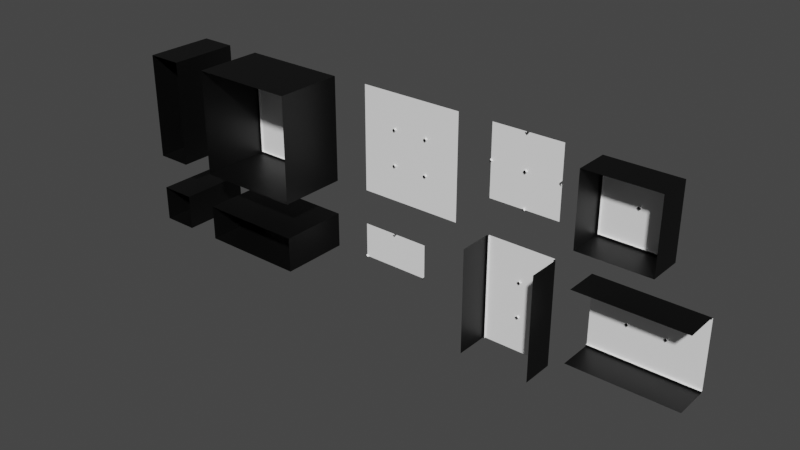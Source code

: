 # Source: Basic_Ground_Tiles.blend  (saved by Blender 2.92.15; exported with 4.5.12 LTS)
import bpy
from mathutils import Matrix  # noqa: F401  (used for matrix-valued properties, if any)

bpy.ops.wm.read_factory_settings(use_empty=True)
scene = bpy.context.scene
scene.name = 'Scene'

# ---- materials (node trees are filled in below, after node groups)
mat_cliff_001 = bpy.data.materials.new('Cliff.001')
mat_cliff_001.use_transparent_shadow = False
mat_terrain = bpy.data.materials.new('Terrain')
mat_terrain.use_transparent_shadow = False
mat_cliff = bpy.data.materials.new('Cliff')
mat_cliff.use_transparent_shadow = False
mat_cliff_005 = bpy.data.materials.new('Cliff.005')
mat_cliff_005.use_transparent_shadow = False
mat_terrain_005 = bpy.data.materials.new('Terrain.005')
mat_terrain_005.use_transparent_shadow = False

# ---- material node trees
mat_cliff_001.use_nodes = True; mat_cliff_001.node_tree.nodes.clear()
_N = mat_cliff_001.node_tree.nodes; _L = mat_cliff_001.node_tree.links
n0 = _N.new('ShaderNodeBsdfPrincipled'); n0.name = 'Principled BSDF'; n0.location = (10, 300)
n0.distribution = 'GGX'
n0.subsurface_method = 'BURLEY'
n0.inputs[0].default_value = (0.0, 0.0, 0.0, 1.0)
n0.inputs[3].default_value = 1.45
n0.inputs[27].default_value = (0.0, 0.0, 0.0, 1.0)
n0.inputs[28].default_value = 1.0
n1 = _N.new('ShaderNodeOutputMaterial'); n1.name = 'Material Output'; n1.location = (300, 300)
_L.new(n0.outputs[0], n1.inputs[0])
n1.is_active_output = True
mat_terrain.use_nodes = True; mat_terrain.node_tree.nodes.clear()
_N = mat_terrain.node_tree.nodes; _L = mat_terrain.node_tree.links
n0 = _N.new('ShaderNodeBsdfPrincipled'); n0.name = 'Principled BSDF'; n0.location = (10, 300)
n0.distribution = 'GGX'
n0.subsurface_method = 'BURLEY'
n0.inputs[0].default_value = (1.0, 1.0, 1.0, 1.0)
n0.inputs[3].default_value = 1.45
n0.inputs[27].default_value = (0.0, 0.0, 0.0, 1.0)
n0.inputs[28].default_value = 1.0
n1 = _N.new('ShaderNodeOutputMaterial'); n1.name = 'Material Output'; n1.location = (300, 300)
_L.new(n0.outputs[0], n1.inputs[0])
n1.is_active_output = True
mat_cliff.use_nodes = True; mat_cliff.node_tree.nodes.clear()
_N = mat_cliff.node_tree.nodes; _L = mat_cliff.node_tree.links
n0 = _N.new('ShaderNodeBsdfPrincipled'); n0.name = 'Principled BSDF'; n0.location = (10, 300)
n0.distribution = 'GGX'
n0.subsurface_method = 'BURLEY'
n0.inputs[0].default_value = (0.0, 0.0, 0.0, 1.0)
n0.inputs[3].default_value = 1.45
n0.inputs[27].default_value = (0.0, 0.0, 0.0, 1.0)
n0.inputs[28].default_value = 1.0
n1 = _N.new('ShaderNodeOutputMaterial'); n1.name = 'Material Output'; n1.location = (300, 300)
_L.new(n0.outputs[0], n1.inputs[0])
n1.is_active_output = True
mat_cliff_005.use_nodes = True; mat_cliff_005.node_tree.nodes.clear()
_N = mat_cliff_005.node_tree.nodes; _L = mat_cliff_005.node_tree.links
n0 = _N.new('ShaderNodeBsdfPrincipled'); n0.name = 'Principled BSDF'; n0.location = (10, 300)
n0.distribution = 'GGX'
n0.subsurface_method = 'BURLEY'
n0.inputs[0].default_value = (0.0, 0.0, 0.0, 1.0)
n0.inputs[3].default_value = 1.45
n0.inputs[27].default_value = (0.0, 0.0, 0.0, 1.0)
n0.inputs[28].default_value = 1.0
n1 = _N.new('ShaderNodeOutputMaterial'); n1.name = 'Material Output'; n1.location = (300, 300)
_L.new(n0.outputs[0], n1.inputs[0])
n1.is_active_output = True
mat_terrain_005.use_nodes = True; mat_terrain_005.node_tree.nodes.clear()
_N = mat_terrain_005.node_tree.nodes; _L = mat_terrain_005.node_tree.links
n0 = _N.new('ShaderNodeBsdfPrincipled'); n0.name = 'Principled BSDF'; n0.location = (10, 300)
n0.distribution = 'GGX'
n0.subsurface_method = 'BURLEY'
n0.inputs[0].default_value = (1.0, 1.0, 1.0, 1.0)
n0.inputs[3].default_value = 1.45
n0.inputs[27].default_value = (0.0, 0.0, 0.0, 1.0)
n0.inputs[28].default_value = 1.0
n1 = _N.new('ShaderNodeOutputMaterial'); n1.name = 'Material Output'; n1.location = (300, 300)
_L.new(n0.outputs[0], n1.inputs[0])
n1.is_active_output = True

# ---- world
world_world = bpy.data.worlds.new('World'); scene.world = world_world
world_world.use_nodes = True; world_world.node_tree.nodes.clear()
_N = world_world.node_tree.nodes; _L = world_world.node_tree.links
n0 = _N.new('ShaderNodeOutputWorld'); n0.name = 'World Output'; n0.location = (300, 300)
n1 = _N.new('ShaderNodeBackground'); n1.name = 'Background'; n1.location = (10, 300)
n1.inputs[0].default_value = (0.05088, 0.05088, 0.05088, 1.0)
_L.new(n1.outputs[0], n0.inputs[0])
n0.is_active_output = True
world_world.color = (0.05088, 0.05088, 0.05088)
world_world.use_sun_shadow = False
world_world.sun_shadow_jitter_overblur = 0.0

# ---- meshes
me_cube_041 = bpy.data.meshes.new('Cube.041')
me_cube_041.from_pydata([(-0.5, 0.5, -0.5), (0.5, 0.5, 0.5), (0.5, 0.5, -0.5), (-0.5, 0.5, 0.45), (0.5, 0.5, 0.45), (-0.45, 0.5, -0.5), (-0.45, 0.5, 0.5), (-0.45, 0.5, 0.45), (-0.5, 0.45, 0.5), (-0.5, 0.45, 0.45), (-0.45, 0.45, 0.5)], [], [(6, 7, 3), (9, 8, 10), (5, 0, 3, 7), (6, 3, 9, 10), (2, 5, 7, 4), (4, 7, 6, 1)])
me_cube_041.polygons.foreach_set('material_index', [1, 0, 1, 1, 1, 1])
_uv = me_cube_041.uv_layers.new(name='UVMap')
_uv.uv.foreach_set('vector', [0.8625, 0.75, 0.8625, 0.7375, 0.875, 0.7375, 0.6125, 0.0125, 0.6125, 0.0, 0.6125, 0.9875, 0.8625, 0.5, 0.875, 0.5, 0.875, 0.7375, 0.8625, 0.7375, 0.625, 0.9875, 0.625, 0.0125, 0.6125, 0.0125, 0.6125, 0.9875, 0.625, 0.5, 0.8625, 0.5, 0.8625, 0.7375, 0.625, 0.7375, 0.625, 0.7375, 0.8625, 0.7375, 0.8625, 0.75, 0.625, 0.75])
me_cube_041.materials.append(mat_cliff_001)
me_cube_041.materials.append(mat_terrain)
me_cube_041.use_remesh_fix_poles = True
me_cube_041.use_remesh_preserve_attributes = False
me_cube_041.use_mirror_vertex_groups = False
me_cube_041.update()
me_cube_042 = bpy.data.meshes.new('Cube.042')
me_cube_042.from_pydata([(-0.5, 0.5, 0.5), (0.5, 0.5, -0.5), (-0.5, 0.5, -0.5), (0.45, 0.5, 0.5), (0.45, 0.5, -0.5), (-0.5, 0.5, 0.45), (0.5, 0.5, 0.45), (0.45, 0.5, 0.45), (0.5, 0.45, 0.5), (0.45, 0.45, 0.5), (0.5, 0.45, 0.45)], [], [(6, 7, 3), (9, 8, 10), (5, 0, 3, 7), (6, 3, 9, 10), (2, 5, 7, 4), (4, 7, 6, 1)])
me_cube_042.polygons.foreach_set('material_index', [1, 0, 1, 1, 1, 1])
_uv = me_cube_042.uv_layers.new(name='UVMap')
_uv.uv.foreach_set('vector', [0.8625, 0.75, 0.8625, 0.7375, 0.875, 0.7375, 0.6125, 0.0125, 0.6125, 0.0, 0.6125, 0.9875, 0.8625, 0.5, 0.875, 0.5, 0.875, 0.7375, 0.8625, 0.7375, 0.625, 0.9875, 0.625, 0.0125, 0.6125, 0.0125, 0.6125, 0.9875, 0.625, 0.5, 0.8625, 0.5, 0.8625, 0.7375, 0.625, 0.7375, 0.625, 0.7375, 0.8625, 0.7375, 0.8625, 0.75, 0.625, 0.75])
me_cube_042.materials.append(mat_cliff_001)
me_cube_042.materials.append(mat_terrain)
me_cube_042.use_remesh_fix_poles = True
me_cube_042.use_remesh_preserve_attributes = False
me_cube_042.use_mirror_vertex_groups = False
me_cube_042.update()
me_cube_043 = bpy.data.meshes.new('Cube.043')
me_cube_043.from_pydata([(0.5, 0.5, 0.5), (-0.5, 0.5, -0.5), (-0.5, 0.5, 0.5), (0.5, 0.5, -0.45), (-0.5, 0.5, -0.45), (0.45, 0.5, 0.5), (0.45, 0.5, -0.5), (0.45, 0.5, -0.45), (0.5, 0.45, -0.5), (0.5, 0.45, -0.45), (0.45, 0.45, -0.5)], [], [(6, 7, 3), (9, 8, 10), (5, 0, 3, 7), (6, 3, 9, 10), (2, 5, 7, 4), (4, 7, 6, 1)])
me_cube_043.polygons.foreach_set('material_index', [1, 0, 1, 1, 1, 1])
_uv = me_cube_043.uv_layers.new(name='UVMap')
_uv.uv.foreach_set('vector', [0.8625, 0.75, 0.8625, 0.7375, 0.875, 0.7375, 0.6125, 0.0125, 0.6125, 0.0, 0.6125, 0.9875, 0.8625, 0.5, 0.875, 0.5, 0.875, 0.7375, 0.8625, 0.7375, 0.625, 0.9875, 0.625, 0.0125, 0.6125, 0.0125, 0.6125, 0.9875, 0.625, 0.5, 0.8625, 0.5, 0.8625, 0.7375, 0.625, 0.7375, 0.625, 0.7375, 0.8625, 0.7375, 0.8625, 0.75, 0.625, 0.75])
me_cube_043.materials.append(mat_cliff_001)
me_cube_043.materials.append(mat_terrain)
me_cube_043.use_remesh_fix_poles = True
me_cube_043.use_remesh_preserve_attributes = False
me_cube_043.use_mirror_vertex_groups = False
me_cube_043.update()
me_cube_044 = bpy.data.meshes.new('Cube.044')
me_cube_044.from_pydata([(0.5, 0.5, -0.5), (-0.5, 0.5, 0.5), (0.5, 0.5, 0.5), (-0.45, 0.5, -0.5), (-0.45, 0.5, 0.5), (0.5, 0.5, -0.45), (-0.5, 0.5, -0.45), (-0.45, 0.5, -0.45), (-0.5, 0.45, -0.5), (-0.45, 0.45, -0.5), (-0.5, 0.45, -0.45)], [], [(6, 7, 3), (9, 8, 10), (5, 0, 3, 7), (6, 3, 9, 10), (2, 5, 7, 4), (4, 7, 6, 1)])
me_cube_044.polygons.foreach_set('material_index', [1, 0, 1, 1, 1, 1])
_uv = me_cube_044.uv_layers.new(name='UVMap')
_uv.uv.foreach_set('vector', [0.8625, 0.75, 0.8625, 0.7375, 0.875, 0.7375, 0.6125, 0.0125, 0.6125, 0.0, 0.6125, 0.9875, 0.8625, 0.5, 0.875, 0.5, 0.875, 0.7375, 0.8625, 0.7375, 0.625, 0.9875, 0.625, 0.0125, 0.6125, 0.0125, 0.6125, 0.9875, 0.625, 0.5, 0.8625, 0.5, 0.8625, 0.7375, 0.625, 0.7375, 0.625, 0.7375, 0.8625, 0.7375, 0.8625, 0.75, 0.625, 0.75])
me_cube_044.materials.append(mat_cliff_001)
me_cube_044.materials.append(mat_terrain)
me_cube_044.use_remesh_fix_poles = True
me_cube_044.use_remesh_preserve_attributes = False
me_cube_044.use_mirror_vertex_groups = False
me_cube_044.update()
me_cube_045 = bpy.data.meshes.new('Cube.045')
me_cube_045.from_pydata([(-0.5, 0.5, -0.5), (0.5, 0.5, -0.5), (0.45, 0.5, -0.5), (0.45, 0.5, 0.5), (-0.5, 0.5, 0.45), (0.5, 0.5, 0.45), (0.45, 0.5, 0.45), (-0.5, 0.45, 0.5), (0.5, 0.45, 0.5), (0.45, 0.45, 0.5), (0.5, 0.45, 0.45), (-0.5, 0.45, 0.45), (-0.4525, 0.5, -0.5), (-0.4525, 0.5, 0.5), (-0.4525, 0.5, 0.45), (-0.4525, 0.45, 0.5)], [], [(14, 13, 3, 6), (12, 14, 6, 2), (2, 6, 5, 1), (0, 4, 14, 12), (8, 10, 9), (9, 10, 5, 3), (6, 3, 5), (14, 4, 13), (11, 7, 15), (11, 15, 13, 4)])
me_cube_045.polygons.foreach_set('material_index', [1, 1, 1, 1, 0, 1, 1, 1, 0, 1])
_uv = me_cube_045.uv_layers.new(name='UVMap')
_uv.uv.foreach_set('vector', [0.6125, 0.2619, 0.625, 0.2619, 0.625, 0.4875, 0.6125, 0.4875, 0.375, 0.2619, 0.6125, 0.2619, 0.6125, 0.4875, 0.375, 0.4875, 0.375, 0.4875, 0.6125, 0.4875, 0.6125, 0.5, 0.375, 0.5, 0.375, 0.25, 0.6125, 0.25, 0.6125, 0.2619, 0.375, 0.2619, 0.625, 0.5125, 0.6125, 0.5125, 0.6375, 0.5125, 0.6375, 0.5125, 0.6125, 0.5125, 0.6125, 0.5, 0.6375, 0.5, 0.6125, 0.4875, 0.6375, 0.5, 0.6125, 0.5, 0.6125, 0.2619, 0.6125, 0.25, 0.625, 0.2619, 0.6125, 0.2375, 0.875, 0.5125, 0.8631, 0.5125, 0.6125, 0.2375, 0.8631, 0.5125, 0.8631, 0.5, 0.6125, 0.25])
me_cube_045.materials.append(mat_cliff_001)
me_cube_045.materials.append(mat_terrain)
me_cube_045.use_remesh_fix_poles = True
me_cube_045.use_remesh_preserve_attributes = False
me_cube_045.use_mirror_vertex_groups = False
me_cube_045.update()
me_cube_046 = bpy.data.meshes.new('Cube.046')
me_cube_046.from_pydata([(-0.5, 0.5, -0.5), (0.45, 0.5, -0.5), (0.45, 0.5, 0.5), (-0.5, 0.5, 0.45), (0.5, 0.5, 0.45), (0.45, 0.5, 0.45), (-0.5, 0.45, 0.5), (0.5, 0.45, -0.5), (0.5, 0.45, 0.5), (0.45, 0.45, 0.5), (0.45, 0.45, -0.5), (0.5, 0.45, 0.45), (-0.5, 0.45, 0.45), (-0.4525, 0.5, -0.5), (-0.4525, 0.5, 0.5), (-0.4525, 0.5, 0.45), (-0.4525, 0.45, 0.5), (-0.5, 0.5, -0.4525), (0.5, 0.5, -0.4525), (0.45, 0.5, -0.4525), (0.5, 0.45, -0.4525), (-0.4525, 0.5, -0.4525)], [], [(16, 14, 3, 12), (1, 18, 20, 10), (15, 14, 2, 5), (21, 15, 5, 19), (19, 5, 4, 18), (1, 19, 18), (14, 15, 3), (11, 9, 8), (10, 20, 7), (17, 3, 15, 21), (12, 6, 16), (0, 17, 21, 13), (4, 2, 9, 11), (4, 5, 2), (13, 21, 19, 1)])
me_cube_046.polygons.foreach_set('material_index', [1, 1, 1, 1, 1, 1, 1, 0, 0, 1, 0, 1, 1, 1, 1])
_uv = me_cube_046.uv_layers.new(name='UVMap')
_uv.uv.foreach_set('vector', [0.8631, 0.5125, 0.8631, 0.5, 0.6125, 0.25, 0.6125, 0.2375, 0.3625, 0.5, 0.3869, 0.5, 0.3869, 0.5125, 0.3625, 0.5125, 0.6125, 0.2619, 0.625, 0.2619, 0.625, 0.4875, 0.6125, 0.4875, 0.3869, 0.2619, 0.6125, 0.2619, 0.6125, 0.4875, 0.3869, 0.4875, 0.3869, 0.4875, 0.6125, 0.4875, 0.6125, 0.5, 0.3869, 0.5, 0.375, 0.4875, 0.3869, 0.4875, 0.3869, 0.5, 0.625, 0.2619, 0.6125, 0.2619, 0.6125, 0.25, 0.6125, 0.5125, 0.6375, 0.5125, 0.625, 0.5125, 0.3625, 0.5125, 0.3869, 0.5125, 0.375, 0.5125, 0.3869, 0.25, 0.6125, 0.25, 0.6125, 0.2619, 0.3869, 0.2619, 0.6125, 0.2375, 0.625, 0.2375, 0.8631, 0.5125, 0.375, 0.25, 0.3869, 0.25, 0.3869, 0.2619, 0.375, 0.2619, 0.6125, 0.5, 0.6375, 0.5, 0.6375, 0.5125, 0.6125, 0.5125, 0.6125, 0.5, 0.6125, 0.4875, 0.625, 0.4875, 0.375, 0.2619, 0.3869, 0.2619, 0.3869, 0.4875, 0.375, 0.4875])
me_cube_046.materials.append(mat_cliff_001)
me_cube_046.materials.append(mat_terrain)
me_cube_046.use_remesh_fix_poles = True
me_cube_046.use_remesh_preserve_attributes = False
me_cube_046.use_mirror_vertex_groups = False
me_cube_046.update()
me_cube_047 = bpy.data.meshes.new('Cube.047')
me_cube_047.from_pydata([(-0.5, 0.5, 0.5), (-0.5, 0.5, -0.5), (-0.5, 0.5, -0.45), (0.5, 0.5, -0.45), (0.45, 0.5, 0.5), (0.45, 0.5, -0.5), (0.45, 0.5, -0.45), (0.5, 0.45, 0.5), (0.5, 0.45, -0.5), (0.5, 0.45, -0.45), (0.45, 0.45, -0.5), (0.45, 0.45, 0.5), (-0.5, 0.5, 0.4525), (0.5, 0.5, 0.4525), (0.45, 0.5, 0.4525), (0.5, 0.45, 0.4525)], [], [(14, 13, 3, 6), (12, 14, 6, 2), (2, 6, 5, 1), (0, 4, 14, 12), (8, 10, 9), (9, 10, 5, 3), (6, 3, 5), (14, 4, 13), (11, 7, 15), (11, 15, 13, 4)])
me_cube_047.polygons.foreach_set('material_index', [1, 1, 1, 1, 0, 1, 1, 1, 0, 1])
_uv = me_cube_047.uv_layers.new(name='UVMap')
_uv.uv.foreach_set('vector', [0.6125, 0.2619, 0.625, 0.2619, 0.625, 0.4875, 0.6125, 0.4875, 0.375, 0.2619, 0.6125, 0.2619, 0.6125, 0.4875, 0.375, 0.4875, 0.375, 0.4875, 0.6125, 0.4875, 0.6125, 0.5, 0.375, 0.5, 0.375, 0.25, 0.6125, 0.25, 0.6125, 0.2619, 0.375, 0.2619, 0.625, 0.5125, 0.6125, 0.5125, 0.6375, 0.5125, 0.6375, 0.5125, 0.6125, 0.5125, 0.6125, 0.5, 0.6375, 0.5, 0.6125, 0.4875, 0.6375, 0.5, 0.6125, 0.5, 0.6125, 0.2619, 0.6125, 0.25, 0.625, 0.2619, 0.6125, 0.2375, 0.875, 0.5125, 0.8631, 0.5125, 0.6125, 0.2375, 0.8631, 0.5125, 0.8631, 0.5, 0.6125, 0.25])
me_cube_047.materials.append(mat_cliff_001)
me_cube_047.materials.append(mat_terrain)
me_cube_047.use_remesh_fix_poles = True
me_cube_047.use_remesh_preserve_attributes = False
me_cube_047.use_mirror_vertex_groups = False
me_cube_047.update()
me_cube_048 = bpy.data.meshes.new('Cube.048')
me_cube_048.from_pydata([(0.5, 0.5, 0.5), (-0.5, 0.5, 0.5), (-0.45, 0.5, 0.5), (-0.45, 0.5, -0.5), (0.5, 0.5, -0.45), (-0.5, 0.5, -0.45), (-0.45, 0.5, -0.45), (0.5, 0.45, -0.5), (-0.5, 0.45, -0.5), (-0.45, 0.45, -0.5), (-0.5, 0.45, -0.45), (0.5, 0.45, -0.45), (0.4525, 0.5, 0.5), (0.4525, 0.5, -0.5), (0.4525, 0.5, -0.45), (0.4525, 0.45, -0.5)], [], [(14, 13, 3, 6), (12, 14, 6, 2), (2, 6, 5, 1), (0, 4, 14, 12), (8, 10, 9), (9, 10, 5, 3), (6, 3, 5), (14, 4, 13), (11, 7, 15), (11, 15, 13, 4)])
me_cube_048.polygons.foreach_set('material_index', [1, 1, 1, 1, 0, 1, 1, 1, 0, 1])
_uv = me_cube_048.uv_layers.new(name='UVMap')
_uv.uv.foreach_set('vector', [0.6125, 0.2619, 0.625, 0.2619, 0.625, 0.4875, 0.6125, 0.4875, 0.375, 0.2619, 0.6125, 0.2619, 0.6125, 0.4875, 0.375, 0.4875, 0.375, 0.4875, 0.6125, 0.4875, 0.6125, 0.5, 0.375, 0.5, 0.375, 0.25, 0.6125, 0.25, 0.6125, 0.2619, 0.375, 0.2619, 0.625, 0.5125, 0.6125, 0.5125, 0.6375, 0.5125, 0.6375, 0.5125, 0.6125, 0.5125, 0.6125, 0.5, 0.6375, 0.5, 0.6125, 0.4875, 0.6375, 0.5, 0.6125, 0.5, 0.6125, 0.2619, 0.6125, 0.25, 0.625, 0.2619, 0.6125, 0.2375, 0.875, 0.5125, 0.8631, 0.5125, 0.6125, 0.2375, 0.8631, 0.5125, 0.8631, 0.5, 0.6125, 0.25])
me_cube_048.materials.append(mat_cliff_001)
me_cube_048.materials.append(mat_terrain)
me_cube_048.use_remesh_fix_poles = True
me_cube_048.use_remesh_preserve_attributes = False
me_cube_048.use_mirror_vertex_groups = False
me_cube_048.update()
me_cube_049 = bpy.data.meshes.new('Cube.049')
me_cube_049.from_pydata([(0.5, 0.5, -0.5), (0.5, 0.5, 0.5), (0.5, 0.5, 0.45), (-0.5, 0.5, 0.45), (-0.45, 0.5, -0.5), (-0.45, 0.5, 0.5), (-0.45, 0.5, 0.45), (-0.5, 0.45, -0.5), (-0.5, 0.45, 0.5), (-0.5, 0.45, 0.45), (-0.45, 0.45, 0.5), (-0.45, 0.45, -0.5), (0.5, 0.5, -0.4525), (-0.5, 0.5, -0.4525), (-0.45, 0.5, -0.4525), (-0.5, 0.45, -0.4525)], [], [(14, 13, 3, 6), (12, 14, 6, 2), (2, 6, 5, 1), (0, 4, 14, 12), (8, 10, 9), (9, 10, 5, 3), (6, 3, 5), (14, 4, 13), (11, 7, 15), (11, 15, 13, 4)])
me_cube_049.polygons.foreach_set('material_index', [1, 1, 1, 1, 0, 1, 1, 1, 0, 1])
_uv = me_cube_049.uv_layers.new(name='UVMap')
_uv.uv.foreach_set('vector', [0.6125, 0.2619, 0.625, 0.2619, 0.625, 0.4875, 0.6125, 0.4875, 0.375, 0.2619, 0.6125, 0.2619, 0.6125, 0.4875, 0.375, 0.4875, 0.375, 0.4875, 0.6125, 0.4875, 0.6125, 0.5, 0.375, 0.5, 0.375, 0.25, 0.6125, 0.25, 0.6125, 0.2619, 0.375, 0.2619, 0.625, 0.5125, 0.6125, 0.5125, 0.6375, 0.5125, 0.6375, 0.5125, 0.6125, 0.5125, 0.6125, 0.5, 0.6375, 0.5, 0.6125, 0.4875, 0.6375, 0.5, 0.6125, 0.5, 0.6125, 0.2619, 0.6125, 0.25, 0.625, 0.2619, 0.6125, 0.2375, 0.875, 0.5125, 0.8631, 0.5125, 0.6125, 0.2375, 0.8631, 0.5125, 0.8631, 0.5, 0.6125, 0.25])
me_cube_049.materials.append(mat_cliff_001)
me_cube_049.materials.append(mat_terrain)
me_cube_049.use_remesh_fix_poles = True
me_cube_049.use_remesh_preserve_attributes = False
me_cube_049.use_mirror_vertex_groups = False
me_cube_049.update()
me_cube_050 = bpy.data.meshes.new('Cube.050')
me_cube_050.from_pydata([(0.45, 0.5, -0.5), (0.45, 0.5, 0.5), (-0.5, 0.5, 0.45), (0.5, 0.5, 0.45), (0.45, 0.5, 0.45), (-0.5, 0.45, -0.5), (-0.5, 0.45, 0.5), (0.5, 0.45, -0.5), (0.5, 0.45, 0.5), (0.45, 0.45, 0.5), (0.45, 0.45, -0.5), (0.5, 0.45, 0.45), (-0.5, 0.45, 0.45), (-0.4525, 0.5, -0.5), (-0.4525, 0.5, 0.5), (-0.4525, 0.5, 0.45), (-0.4525, 0.45, -0.5), (-0.4525, 0.45, 0.5), (-0.5, 0.5, -0.4525), (0.5, 0.5, -0.4525), (0.45, 0.5, -0.4525), (-0.5, 0.45, -0.4525), (0.5, 0.45, -0.4525), (-0.4525, 0.5, -0.4525)], [], [(13, 16, 21, 18), (0, 19, 22, 10), (15, 14, 1, 4), (23, 15, 4, 20), (20, 4, 3, 19), (0, 20, 19), (13, 18, 23), (11, 9, 8), (7, 10, 22), (12, 6, 17), (18, 2, 15, 23), (16, 5, 21), (17, 14, 2, 12), (3, 1, 9, 11), (14, 15, 2), (3, 4, 1), (13, 23, 20, 0)])
me_cube_050.polygons.foreach_set('material_index', [1, 1, 1, 1, 1, 1, 1, 0, 0, 0, 1, 0, 1, 1, 1, 1, 1])
_uv = me_cube_050.uv_layers.new(name='UVMap')
_uv.uv.foreach_set('vector', [0.1369, 0.5, 0.1369, 0.5125, 0.3869, 0.2375, 0.3869, 0.25, 0.3625, 0.5, 0.3869, 0.5, 0.3869, 0.5125, 0.3625, 0.5125, 0.6125, 0.2619, 0.625, 0.2619, 0.625, 0.4875, 0.6125, 0.4875, 0.3869, 0.2619, 0.6125, 0.2619, 0.6125, 0.4875, 0.3869, 0.4875, 0.3869, 0.4875, 0.6125, 0.4875, 0.6125, 0.5, 0.3869, 0.5, 0.3625, 0.5, 0.3869, 0.4875, 0.3869, 0.5, 0.375, 0.2619, 0.3869, 0.25, 0.3869, 0.2619, 0.6125, 0.5125, 0.6375, 0.5125, 0.625, 0.5125, 0.375, 0.5125, 0.3625, 0.5125, 0.3869, 0.5125, 0.6125, 0.2375, 0.625, 0.2375, 0.8631, 0.5125, 0.3869, 0.25, 0.6125, 0.25, 0.6125, 0.2619, 0.3869, 0.2619, 0.1369, 0.5125, 0.125, 0.5125, 0.3869, 0.2375, 0.8631, 0.5125, 0.8631, 0.5, 0.6125, 0.25, 0.6125, 0.2375, 0.6125, 0.5, 0.6375, 0.5, 0.6375, 0.5125, 0.6125, 0.5125, 0.625, 0.2619, 0.6125, 0.2619, 0.6125, 0.25, 0.6125, 0.5, 0.6125, 0.4875, 0.625, 0.4875, 0.375, 0.2619, 0.3869, 0.2619, 0.3869, 0.4875, 0.375, 0.4875])
me_cube_050.materials.append(mat_cliff_001)
me_cube_050.materials.append(mat_terrain)
me_cube_050.use_remesh_fix_poles = True
me_cube_050.use_remesh_preserve_attributes = False
me_cube_050.use_mirror_vertex_groups = False
me_cube_050.update()
me_cube_051 = bpy.data.meshes.new('Cube.051')
me_cube_051.from_pydata([(-0.5, 0.5, 0.5), (-0.5, 0.5, -0.45), (0.5, 0.5, -0.45), (0.45, 0.5, 0.5), (0.45, 0.5, -0.5), (0.45, 0.5, -0.45), (0.5, 0.45, 0.5), (-0.5, 0.45, -0.5), (0.5, 0.45, -0.5), (0.5, 0.45, -0.45), (-0.5, 0.45, -0.45), (0.45, 0.45, -0.5), (0.45, 0.45, 0.5), (-0.5, 0.5, 0.4525), (0.5, 0.5, 0.4525), (0.45, 0.5, 0.4525), (0.5, 0.45, 0.4525), (-0.4525, 0.5, 0.5), (-0.4525, 0.5, -0.5), (-0.4525, 0.5, -0.45), (-0.4525, 0.45, -0.5), (-0.4525, 0.5, 0.4525)], [], [(16, 14, 3, 12), (1, 18, 20, 10), (15, 14, 2, 5), (21, 15, 5, 19), (19, 5, 4, 18), (1, 19, 18), (14, 15, 3), (11, 9, 8), (10, 20, 7), (17, 3, 15, 21), (12, 6, 16), (0, 17, 21, 13), (4, 2, 9, 11), (4, 5, 2), (13, 21, 19, 1)])
me_cube_051.polygons.foreach_set('material_index', [1, 1, 1, 1, 1, 1, 1, 0, 0, 1, 0, 1, 1, 1, 1])
_uv = me_cube_051.uv_layers.new(name='UVMap')
_uv.uv.foreach_set('vector', [0.8631, 0.5125, 0.8631, 0.5, 0.6125, 0.25, 0.6125, 0.2375, 0.3625, 0.5, 0.3869, 0.5, 0.3869, 0.5125, 0.3625, 0.5125, 0.6125, 0.2619, 0.625, 0.2619, 0.625, 0.4875, 0.6125, 0.4875, 0.3869, 0.2619, 0.6125, 0.2619, 0.6125, 0.4875, 0.3869, 0.4875, 0.3869, 0.4875, 0.6125, 0.4875, 0.6125, 0.5, 0.3869, 0.5, 0.375, 0.4875, 0.3869, 0.4875, 0.3869, 0.5, 0.625, 0.2619, 0.6125, 0.2619, 0.6125, 0.25, 0.6125, 0.5125, 0.6375, 0.5125, 0.625, 0.5125, 0.3625, 0.5125, 0.3869, 0.5125, 0.375, 0.5125, 0.3869, 0.25, 0.6125, 0.25, 0.6125, 0.2619, 0.3869, 0.2619, 0.6125, 0.2375, 0.625, 0.2375, 0.8631, 0.5125, 0.375, 0.25, 0.3869, 0.25, 0.3869, 0.2619, 0.375, 0.2619, 0.6125, 0.5, 0.6375, 0.5, 0.6375, 0.5125, 0.6125, 0.5125, 0.6125, 0.5, 0.6125, 0.4875, 0.625, 0.4875, 0.375, 0.2619, 0.3869, 0.2619, 0.3869, 0.4875, 0.375, 0.4875])
me_cube_051.materials.append(mat_cliff_001)
me_cube_051.materials.append(mat_terrain)
me_cube_051.use_remesh_fix_poles = True
me_cube_051.use_remesh_preserve_attributes = False
me_cube_051.use_mirror_vertex_groups = False
me_cube_051.update()
me_cube_052 = bpy.data.meshes.new('Cube.052')
me_cube_052.from_pydata([(0.5, 0.5, -0.5), (0.5, 0.5, 0.45), (-0.5, 0.5, 0.45), (-0.45, 0.5, -0.5), (-0.45, 0.5, 0.5), (-0.45, 0.5, 0.45), (-0.5, 0.45, -0.5), (0.5, 0.45, 0.5), (-0.5, 0.45, 0.5), (-0.5, 0.45, 0.45), (0.5, 0.45, 0.45), (-0.45, 0.45, 0.5), (-0.45, 0.45, -0.5), (0.5, 0.5, -0.4525), (-0.5, 0.5, -0.4525), (-0.45, 0.5, -0.4525), (-0.5, 0.45, -0.4525), (0.4525, 0.5, -0.5), (0.4525, 0.5, 0.5), (0.4525, 0.5, 0.45), (0.4525, 0.45, 0.5), (0.4525, 0.5, -0.4525)], [], [(16, 14, 3, 12), (1, 18, 20, 10), (15, 14, 2, 5), (21, 15, 5, 19), (19, 5, 4, 18), (1, 19, 18), (14, 15, 3), (11, 9, 8), (10, 20, 7), (17, 3, 15, 21), (12, 6, 16), (0, 17, 21, 13), (4, 2, 9, 11), (4, 5, 2), (13, 21, 19, 1)])
me_cube_052.polygons.foreach_set('material_index', [1, 1, 1, 1, 1, 1, 1, 0, 0, 1, 0, 1, 1, 1, 1])
_uv = me_cube_052.uv_layers.new(name='UVMap')
_uv.uv.foreach_set('vector', [0.8631, 0.5125, 0.8631, 0.5, 0.6125, 0.25, 0.6125, 0.2375, 0.3625, 0.5, 0.3869, 0.5, 0.3869, 0.5125, 0.3625, 0.5125, 0.6125, 0.2619, 0.625, 0.2619, 0.625, 0.4875, 0.6125, 0.4875, 0.3869, 0.2619, 0.6125, 0.2619, 0.6125, 0.4875, 0.3869, 0.4875, 0.3869, 0.4875, 0.6125, 0.4875, 0.6125, 0.5, 0.3869, 0.5, 0.375, 0.4875, 0.3869, 0.4875, 0.3869, 0.5, 0.625, 0.2619, 0.6125, 0.2619, 0.6125, 0.25, 0.6125, 0.5125, 0.6375, 0.5125, 0.625, 0.5125, 0.3625, 0.5125, 0.3869, 0.5125, 0.375, 0.5125, 0.3869, 0.25, 0.6125, 0.25, 0.6125, 0.2619, 0.3869, 0.2619, 0.6125, 0.2375, 0.625, 0.2375, 0.8631, 0.5125, 0.375, 0.25, 0.3869, 0.25, 0.3869, 0.2619, 0.375, 0.2619, 0.6125, 0.5, 0.6375, 0.5, 0.6375, 0.5125, 0.6125, 0.5125, 0.6125, 0.5, 0.6125, 0.4875, 0.625, 0.4875, 0.375, 0.2619, 0.3869, 0.2619, 0.3869, 0.4875, 0.375, 0.4875])
me_cube_052.materials.append(mat_cliff_001)
me_cube_052.materials.append(mat_terrain)
me_cube_052.use_remesh_fix_poles = True
me_cube_052.use_remesh_preserve_attributes = False
me_cube_052.use_mirror_vertex_groups = False
me_cube_052.update()
me_cube_053 = bpy.data.meshes.new('Cube.053')
me_cube_053.from_pydata([(0.5, 0.5, 0.5), (-0.45, 0.5, 0.5), (-0.45, 0.5, -0.5), (0.5, 0.5, -0.45), (-0.5, 0.5, -0.45), (-0.45, 0.5, -0.45), (0.5, 0.45, -0.5), (-0.5, 0.45, 0.5), (-0.5, 0.45, -0.5), (-0.45, 0.45, -0.5), (-0.45, 0.45, 0.5), (-0.5, 0.45, -0.45), (0.5, 0.45, -0.45), (0.4525, 0.5, 0.5), (0.4525, 0.5, -0.5), (0.4525, 0.5, -0.45), (0.4525, 0.45, -0.5), (0.5, 0.5, 0.4525), (-0.5, 0.5, 0.4525), (-0.45, 0.5, 0.4525), (-0.5, 0.45, 0.4525), (0.4525, 0.5, 0.4525)], [], [(16, 14, 3, 12), (1, 18, 20, 10), (15, 14, 2, 5), (21, 15, 5, 19), (19, 5, 4, 18), (1, 19, 18), (14, 15, 3), (11, 9, 8), (10, 20, 7), (17, 3, 15, 21), (12, 6, 16), (0, 17, 21, 13), (4, 2, 9, 11), (4, 5, 2), (13, 21, 19, 1)])
me_cube_053.polygons.foreach_set('material_index', [1, 1, 1, 1, 1, 1, 1, 0, 0, 1, 0, 1, 1, 1, 1])
_uv = me_cube_053.uv_layers.new(name='UVMap')
_uv.uv.foreach_set('vector', [0.8631, 0.5125, 0.8631, 0.5, 0.6125, 0.25, 0.6125, 0.2375, 0.3625, 0.5, 0.3869, 0.5, 0.3869, 0.5125, 0.3625, 0.5125, 0.6125, 0.2619, 0.625, 0.2619, 0.625, 0.4875, 0.6125, 0.4875, 0.3869, 0.2619, 0.6125, 0.2619, 0.6125, 0.4875, 0.3869, 0.4875, 0.3869, 0.4875, 0.6125, 0.4875, 0.6125, 0.5, 0.3869, 0.5, 0.375, 0.4875, 0.3869, 0.4875, 0.3869, 0.5, 0.625, 0.2619, 0.6125, 0.2619, 0.6125, 0.25, 0.6125, 0.5125, 0.6375, 0.5125, 0.625, 0.5125, 0.3625, 0.5125, 0.3869, 0.5125, 0.375, 0.5125, 0.3869, 0.25, 0.6125, 0.25, 0.6125, 0.2619, 0.3869, 0.2619, 0.6125, 0.2375, 0.625, 0.2375, 0.8631, 0.5125, 0.375, 0.25, 0.3869, 0.25, 0.3869, 0.2619, 0.375, 0.2619, 0.6125, 0.5, 0.6375, 0.5, 0.6375, 0.5125, 0.6125, 0.5125, 0.6125, 0.5, 0.6125, 0.4875, 0.625, 0.4875, 0.375, 0.2619, 0.3869, 0.2619, 0.3869, 0.4875, 0.375, 0.4875])
me_cube_053.materials.append(mat_cliff_001)
me_cube_053.materials.append(mat_terrain)
me_cube_053.use_remesh_fix_poles = True
me_cube_053.use_remesh_preserve_attributes = False
me_cube_053.use_mirror_vertex_groups = False
me_cube_053.update()
me_cube_055 = bpy.data.meshes.new('Cube.055')
me_cube_055.from_pydata([(-0.5, -0.5, -0.5), (-0.5, -0.5, 0.5), (0.5, -0.5, 0.5), (-0.45, 0.5, -0.5), (-0.45, -0.5, 0.5), (-0.5, -0.5, -0.45), (0.5, 0.5, -0.45), (-0.45, 0.5, -0.45), (0.4525, 0.5, -0.5), (0.4525, -0.5, 0.5), (0.4525, 0.5, -0.45), (-0.5, -0.5, 0.4525), (0.5, 0.5, 0.4525), (-0.45, 0.5, 0.4525), (0.4525, 0.5, 0.4525), (-0.5, 0.45, -0.5), (-0.5, 0.45, 0.5), (0.5, 0.45, -0.5), (0.5, 0.45, 0.5), (-0.45, 0.45, 0.5), (-0.45, 0.45, -0.5), (0.5, 0.45, -0.45), (-0.5, 0.45, -0.45), (0.4525, 0.45, 0.5), (0.4525, 0.45, -0.5), (0.5, 0.45, 0.4525), (-0.5, 0.45, 0.4525), (-0.45, 0.45, 0.4525), (0.45, 0.45, 0.4525), (-0.45, 0.45, -0.4488)], [], [(19, 16, 1, 4), (23, 19, 4, 9), (27, 19, 23, 28), (29, 7, 3, 20), (3, 7, 10, 8), (18, 23, 9, 2), (27, 26, 16, 19), (7, 13, 14, 10), (10, 14, 12, 6), (5, 11, 26, 22), (0, 5, 22, 15), (22, 29, 20, 15), (28, 14, 13, 27), (28, 25, 12, 14), (11, 1, 16, 26), (28, 23, 18, 25), (29, 27, 13, 7), (22, 26, 27, 29), (17, 24, 21), (21, 24, 8, 6), (6, 8, 10)])
me_cube_055.polygons.foreach_set('material_index', [0, 0, 0, 1, 1, 0, 0, 1, 1, 0, 0, 0, 1, 1, 0, 0, 1, 0, 0, 1, 1])
_uv = me_cube_055.uv_layers.new(name='UVMap')
_uv.uv.foreach_set('vector', [0.8625, 0.5125, 0.875, 0.5125, 0.875, 0.75, 0.8625, 0.75, 0.6369, 0.5125, 0.8625, 0.5125, 0.8625, 0.75, 0.6369, 0.75, 0.0, 0.0, 0.8625, 0.5125, 0.6369, 0.5125, 0.0, 0.0, 0.0, 0.0, 0.3875, 0.2625, 0.1375, 0.5, 0.1375, 0.5125, 0.375, 0.2625, 0.3875, 0.2625, 0.3875, 0.4881, 0.375, 0.4881, 0.625, 0.5125, 0.6369, 0.5125, 0.6369, 0.75, 0.625, 0.75, 0.0, 0.0, 0.6131, 0.2375, 0.625, 0.2375, 0.8625, 0.5125, 0.3875, 0.2625, 0.6131, 0.2625, 0.6131, 0.4881, 0.3875, 0.4881, 0.3875, 0.4881, 0.6131, 0.4881, 0.6131, 0.5, 0.3875, 0.5, 0.3875, 0.0, 0.6131, 0.0, 0.6131, 0.2375, 0.3875, 0.2375, 0.375, 0.0, 0.3875, 0.0, 0.3875, 0.2375, 0.375, 0.2375, 0.3875, 0.2375, 0.0, 0.0, 0.1375, 0.5125, 0.375, 0.2375, 0.0, 0.0, 0.6131, 0.4881, 0.6131, 0.2625, 0.0, 0.0, 0.0, 0.0, 0.6131, 0.5125, 0.6131, 0.5, 0.6131, 0.4881, 0.6131, 0.0, 0.625, 0.0, 0.625, 0.2375, 0.6131, 0.2375, 0.0, 0.0, 0.6369, 0.5125, 0.625, 0.5125, 0.6131, 0.5125, 0.0, 0.0, 0.0, 0.0, 0.6131, 0.2625, 0.3875, 0.2625, 0.3875, 0.2375, 0.6131, 0.2375, 0.0, 0.0, 0.0, 0.0, 0.375, 0.5125, 0.3631, 0.5125, 0.3875, 0.5125, 0.3875, 0.5125, 0.3631, 0.5125, 0.3631, 0.5, 0.3875, 0.5, 0.3875, 0.5, 0.3631, 0.5, 0.3875, 0.4881])
me_cube_055.materials.append(mat_cliff_001)
me_cube_055.materials.append(mat_terrain)
me_cube_055.use_remesh_fix_poles = True
me_cube_055.use_remesh_preserve_attributes = False
me_cube_055.use_mirror_vertex_groups = False
me_cube_055.update()
me_cube_056 = bpy.data.meshes.new('Cube.056')
me_cube_056.from_pydata([(-0.5, -0.5, 0.5), (0.5, -0.5, 0.5), (0.5, -0.5, -0.5), (-0.5, 0.5, 0.45), (0.5, -0.5, 0.45), (-0.45, -0.5, 0.5), (-0.45, 0.5, -0.5), (-0.45, 0.5, 0.45), (-0.5, 0.5, -0.4525), (0.5, -0.5, -0.4525), (-0.45, 0.5, -0.4525), (0.4525, -0.5, 0.5), (0.4525, 0.5, -0.5), (0.4525, 0.5, 0.45), (0.4525, 0.5, -0.4525), (-0.5, 0.45, 0.5), (0.5, 0.45, 0.5), (-0.5, 0.45, -0.5), (0.5, 0.45, -0.5), (0.5, 0.45, 0.45), (-0.5, 0.45, 0.45), (-0.45, 0.45, -0.5), (-0.45, 0.45, 0.5), (0.5, 0.45, -0.4525), (-0.5, 0.45, -0.4525), (0.4525, 0.45, -0.5), (0.4525, 0.45, 0.5), (0.4525, 0.45, 0.45), (0.4525, 0.45, -0.45), (-0.4487, 0.45, 0.45)], [], [(19, 16, 1, 4), (23, 19, 4, 9), (27, 19, 23, 28), (29, 7, 3, 20), (3, 7, 10, 8), (18, 23, 9, 2), (27, 26, 16, 19), (7, 13, 14, 10), (10, 14, 12, 6), (5, 11, 26, 22), (0, 5, 22, 15), (22, 29, 20, 15), (28, 14, 13, 27), (28, 25, 12, 14), (11, 1, 16, 26), (28, 23, 18, 25), (29, 27, 13, 7), (22, 26, 27, 29), (17, 24, 21), (21, 24, 8, 6), (6, 8, 10)])
me_cube_056.polygons.foreach_set('material_index', [0, 0, 0, 1, 1, 0, 0, 1, 1, 0, 0, 0, 1, 1, 0, 0, 1, 0, 0, 1, 1])
_uv = me_cube_056.uv_layers.new(name='UVMap')
_uv.uv.foreach_set('vector', [0.8625, 0.5125, 0.875, 0.5125, 0.875, 0.75, 0.8625, 0.75, 0.6369, 0.5125, 0.8625, 0.5125, 0.8625, 0.75, 0.6369, 0.75, 0.0, 0.0, 0.8625, 0.5125, 0.6369, 0.5125, 0.0, 0.0, 0.0, 0.0, 0.3875, 0.2625, 0.1375, 0.5, 0.1375, 0.5125, 0.375, 0.2625, 0.3875, 0.2625, 0.3875, 0.4881, 0.375, 0.4881, 0.625, 0.5125, 0.6369, 0.5125, 0.6369, 0.75, 0.625, 0.75, 0.0, 0.0, 0.6131, 0.2375, 0.625, 0.2375, 0.8625, 0.5125, 0.3875, 0.2625, 0.6131, 0.2625, 0.6131, 0.4881, 0.3875, 0.4881, 0.3875, 0.4881, 0.6131, 0.4881, 0.6131, 0.5, 0.3875, 0.5, 0.3875, 0.0, 0.6131, 0.0, 0.6131, 0.2375, 0.3875, 0.2375, 0.375, 0.0, 0.3875, 0.0, 0.3875, 0.2375, 0.375, 0.2375, 0.3875, 0.2375, 0.0, 0.0, 0.1375, 0.5125, 0.375, 0.2375, 0.0, 0.0, 0.6131, 0.4881, 0.6131, 0.2625, 0.0, 0.0, 0.0, 0.0, 0.6131, 0.5125, 0.6131, 0.5, 0.6131, 0.4881, 0.6131, 0.0, 0.625, 0.0, 0.625, 0.2375, 0.6131, 0.2375, 0.0, 0.0, 0.6369, 0.5125, 0.625, 0.5125, 0.6131, 0.5125, 0.0, 0.0, 0.0, 0.0, 0.6131, 0.2625, 0.3875, 0.2625, 0.3875, 0.2375, 0.6131, 0.2375, 0.0, 0.0, 0.0, 0.0, 0.375, 0.5125, 0.3631, 0.5125, 0.3875, 0.5125, 0.3875, 0.5125, 0.3631, 0.5125, 0.3631, 0.5, 0.3875, 0.5, 0.3875, 0.5, 0.3631, 0.5, 0.3875, 0.4881])
me_cube_056.materials.append(mat_cliff_001)
me_cube_056.materials.append(mat_terrain)
me_cube_056.use_remesh_fix_poles = True
me_cube_056.use_remesh_preserve_attributes = False
me_cube_056.use_mirror_vertex_groups = False
me_cube_056.update()
me_cube_057 = bpy.data.meshes.new('Cube.057')
me_cube_057.from_pydata([(0.5, -0.5, 0.5), (0.5, -0.5, -0.5), (-0.5, -0.5, -0.5), (0.45, 0.5, 0.5), (0.45, -0.5, -0.5), (0.5, -0.5, 0.45), (-0.5, 0.5, 0.45), (0.45, 0.5, 0.45), (-0.4525, 0.5, 0.5), (-0.4525, -0.5, -0.5), (-0.4525, 0.5, 0.45), (0.5, -0.5, -0.4525), (-0.5, 0.5, -0.4525), (0.45, 0.5, -0.4525), (-0.4525, 0.5, -0.4525), (0.5, 0.45, 0.5), (0.5, 0.45, -0.5), (-0.5, 0.45, 0.5), (-0.5, 0.45, -0.5), (0.45, 0.45, -0.5), (0.45, 0.45, 0.5), (-0.5, 0.45, 0.45), (0.5, 0.45, 0.45), (-0.4525, 0.45, -0.5), (-0.4525, 0.45, 0.5), (-0.5, 0.45, -0.4525), (0.5, 0.45, -0.4525), (0.45, 0.45, -0.4525), (-0.45, 0.45, -0.4525), (0.45, 0.45, 0.4487)], [], [(19, 16, 1, 4), (23, 19, 4, 9), (27, 19, 23, 28), (29, 7, 3, 20), (3, 7, 10, 8), (18, 23, 9, 2), (27, 26, 16, 19), (7, 13, 14, 10), (10, 14, 12, 6), (5, 11, 26, 22), (0, 5, 22, 15), (22, 29, 20, 15), (28, 14, 13, 27), (28, 25, 12, 14), (11, 1, 16, 26), (28, 23, 18, 25), (29, 27, 13, 7), (22, 26, 27, 29), (17, 24, 21), (21, 24, 8, 6), (6, 8, 10)])
me_cube_057.polygons.foreach_set('material_index', [0, 0, 0, 1, 1, 0, 0, 1, 1, 0, 0, 0, 1, 1, 0, 0, 1, 0, 0, 1, 1])
_uv = me_cube_057.uv_layers.new(name='UVMap')
_uv.uv.foreach_set('vector', [0.8625, 0.5125, 0.875, 0.5125, 0.875, 0.75, 0.8625, 0.75, 0.6369, 0.5125, 0.8625, 0.5125, 0.8625, 0.75, 0.6369, 0.75, 0.0, 0.0, 0.8625, 0.5125, 0.6369, 0.5125, 0.0, 0.0, 0.0, 0.0, 0.3875, 0.2625, 0.1375, 0.5, 0.1375, 0.5125, 0.375, 0.2625, 0.3875, 0.2625, 0.3875, 0.4881, 0.375, 0.4881, 0.625, 0.5125, 0.6369, 0.5125, 0.6369, 0.75, 0.625, 0.75, 0.0, 0.0, 0.6131, 0.2375, 0.625, 0.2375, 0.8625, 0.5125, 0.3875, 0.2625, 0.6131, 0.2625, 0.6131, 0.4881, 0.3875, 0.4881, 0.3875, 0.4881, 0.6131, 0.4881, 0.6131, 0.5, 0.3875, 0.5, 0.3875, 0.0, 0.6131, 0.0, 0.6131, 0.2375, 0.3875, 0.2375, 0.375, 0.0, 0.3875, 0.0, 0.3875, 0.2375, 0.375, 0.2375, 0.3875, 0.2375, 0.0, 0.0, 0.1375, 0.5125, 0.375, 0.2375, 0.0, 0.0, 0.6131, 0.4881, 0.6131, 0.2625, 0.0, 0.0, 0.0, 0.0, 0.6131, 0.5125, 0.6131, 0.5, 0.6131, 0.4881, 0.6131, 0.0, 0.625, 0.0, 0.625, 0.2375, 0.6131, 0.2375, 0.0, 0.0, 0.6369, 0.5125, 0.625, 0.5125, 0.6131, 0.5125, 0.0, 0.0, 0.0, 0.0, 0.6131, 0.2625, 0.3875, 0.2625, 0.3875, 0.2375, 0.6131, 0.2375, 0.0, 0.0, 0.0, 0.0, 0.375, 0.5125, 0.3631, 0.5125, 0.3875, 0.5125, 0.3875, 0.5125, 0.3631, 0.5125, 0.3631, 0.5, 0.3875, 0.5, 0.3875, 0.5, 0.3631, 0.5, 0.3875, 0.4881])
me_cube_057.materials.append(mat_cliff_001)
me_cube_057.materials.append(mat_terrain)
me_cube_057.use_remesh_fix_poles = True
me_cube_057.use_remesh_preserve_attributes = False
me_cube_057.use_mirror_vertex_groups = False
me_cube_057.update()
me_cube_058 = bpy.data.meshes.new('Cube.058')
me_cube_058.from_pydata([(0.5, -0.5, -0.5), (-0.5, -0.5, -0.5), (-0.5, -0.5, 0.5), (0.5, 0.5, -0.45), (-0.5, -0.5, -0.45), (0.45, -0.5, -0.5), (0.45, 0.5, 0.5), (0.45, 0.5, -0.45), (0.5, 0.5, 0.4525), (-0.5, -0.5, 0.4525), (0.45, 0.5, 0.4525), (-0.4525, -0.5, -0.5), (-0.4525, 0.5, 0.5), (-0.4525, 0.5, -0.45), (-0.4525, 0.5, 0.4525), (0.5, 0.45, -0.5), (-0.5, 0.45, -0.5), (0.5, 0.45, 0.5), (-0.5, 0.45, 0.5), (-0.5, 0.45, -0.45), (0.5, 0.45, -0.45), (0.45, 0.45, 0.5), (0.45, 0.45, -0.5), (-0.5, 0.45, 0.4525), (0.5, 0.45, 0.4525), (-0.4525, 0.45, 0.5), (-0.4525, 0.45, -0.5), (-0.4525, 0.45, -0.45), (-0.4525, 0.45, 0.45), (0.4487, 0.45, -0.45)], [], [(19, 16, 1, 4), (23, 19, 4, 9), (27, 19, 23, 28), (29, 7, 3, 20), (3, 7, 10, 8), (18, 23, 9, 2), (27, 26, 16, 19), (7, 13, 14, 10), (10, 14, 12, 6), (5, 11, 26, 22), (0, 5, 22, 15), (22, 29, 20, 15), (28, 14, 13, 27), (28, 25, 12, 14), (11, 1, 16, 26), (28, 23, 18, 25), (29, 27, 13, 7), (22, 26, 27, 29), (17, 24, 21), (21, 24, 8, 6), (6, 8, 10)])
me_cube_058.polygons.foreach_set('material_index', [0, 0, 0, 1, 1, 0, 0, 1, 1, 0, 0, 0, 1, 1, 0, 0, 1, 0, 0, 1, 1])
_uv = me_cube_058.uv_layers.new(name='UVMap')
_uv.uv.foreach_set('vector', [0.8625, 0.5125, 0.875, 0.5125, 0.875, 0.75, 0.8625, 0.75, 0.6369, 0.5125, 0.8625, 0.5125, 0.8625, 0.75, 0.6369, 0.75, 0.0, 0.0, 0.8625, 0.5125, 0.6369, 0.5125, 0.0, 0.0, 0.0, 0.0, 0.3875, 0.2625, 0.1375, 0.5, 0.1375, 0.5125, 0.375, 0.2625, 0.3875, 0.2625, 0.3875, 0.4881, 0.375, 0.4881, 0.625, 0.5125, 0.6369, 0.5125, 0.6369, 0.75, 0.625, 0.75, 0.0, 0.0, 0.6131, 0.2375, 0.625, 0.2375, 0.8625, 0.5125, 0.3875, 0.2625, 0.6131, 0.2625, 0.6131, 0.4881, 0.3875, 0.4881, 0.3875, 0.4881, 0.6131, 0.4881, 0.6131, 0.5, 0.3875, 0.5, 0.3875, 0.0, 0.6131, 0.0, 0.6131, 0.2375, 0.3875, 0.2375, 0.375, 0.0, 0.3875, 0.0, 0.3875, 0.2375, 0.375, 0.2375, 0.3875, 0.2375, 0.0, 0.0, 0.1375, 0.5125, 0.375, 0.2375, 0.0, 0.0, 0.6131, 0.4881, 0.6131, 0.2625, 0.0, 0.0, 0.0, 0.0, 0.6131, 0.5125, 0.6131, 0.5, 0.6131, 0.4881, 0.6131, 0.0, 0.625, 0.0, 0.625, 0.2375, 0.6131, 0.2375, 0.0, 0.0, 0.6369, 0.5125, 0.625, 0.5125, 0.6131, 0.5125, 0.0, 0.0, 0.0, 0.0, 0.6131, 0.2625, 0.3875, 0.2625, 0.3875, 0.2375, 0.6131, 0.2375, 0.0, 0.0, 0.0, 0.0, 0.375, 0.5125, 0.3631, 0.5125, 0.3875, 0.5125, 0.3875, 0.5125, 0.3631, 0.5125, 0.3631, 0.5, 0.3875, 0.5, 0.3875, 0.5, 0.3631, 0.5, 0.3875, 0.4881])
me_cube_058.materials.append(mat_cliff_001)
me_cube_058.materials.append(mat_terrain)
me_cube_058.use_remesh_fix_poles = True
me_cube_058.use_remesh_preserve_attributes = False
me_cube_058.use_mirror_vertex_groups = False
me_cube_058.update()
me_cube = bpy.data.meshes.new('Cube')
me_cube.from_pydata([(-0.5, 0.5, -0.5), (0.5, -0.5, -0.5), (0.5, -0.5, 0.5), (-0.5, 0.5, -0.45), (0.5, -0.5, -0.45), (-0.5, 0.5, 0.4525), (0.5, -0.5, 0.4525), (-0.45, 0.5, -0.5), (-0.45, 0.5, 0.5), (-0.45, 0.5, -0.45), (-0.45, 0.5, 0.4525), (0.4525, 0.5, 0.5), (0.4525, 0.5, -0.5), (-0.5, 0.45, 0.5), (0.5, 0.45, -0.5), (0.5, 0.45, 0.5), (-0.5, 0.45, 0.4525), (-0.45, 0.45, 0.5), (0.4525, 0.45, 0.5), (0.4525, 0.45, -0.5)], [], [(5, 16, 17, 8), (14, 15, 2, 6, 4, 1), (19, 12, 11, 18), (3, 5, 10, 9), (0, 3, 9, 7), (17, 16, 13), (10, 8, 11, 12, 7, 9), (19, 18, 15, 14), (8, 10, 5)])
me_cube.polygons.foreach_set('material_index', [1, 0, 1, 1, 1, 0, 1, 0, 1])
_uv = me_cube.uv_layers.new(name='UVMap')
_uv.uv.foreach_set('vector', [0.6131, 0.25, 0.6131, 0.2375, 0.8625, 0.5125, 0.8625, 0.5, 0.375, 0.5125, 0.625, 0.5125, 0.625, 0.75, 0.6131, 0.75, 0.3875, 0.75, 0.375, 0.75, 0.3631, 0.5125, 0.3631, 0.5, 0.625, 0.4881, 0.6369, 0.5125, 0.3875, 0.25, 0.6131, 0.25, 0.6131, 0.2625, 0.3875, 0.2625, 0.375, 0.25, 0.3875, 0.25, 0.3875, 0.2625, 0.375, 0.2625, 0.8625, 0.5125, 0.6131, 0.2375, 0.875, 0.5125, 0.6131, 0.2625, 0.625, 0.2625, 0.625, 0.4881, 0.375, 0.4881, 0.375, 0.2625, 0.3875, 0.2625, 0.3631, 0.5125, 0.6369, 0.5125, 0.625, 0.5125, 0.375, 0.5125, 0.625, 0.2625, 0.6131, 0.2625, 0.6131, 0.25])
me_cube.materials.append(mat_cliff_001)
me_cube.materials.append(mat_terrain)
me_cube.use_remesh_fix_poles = True
me_cube.use_remesh_preserve_attributes = False
me_cube.use_mirror_vertex_groups = False
me_cube.update()
me_cube_004 = bpy.data.meshes.new('Cube.004')
me_cube_004.from_pydata([(-0.5, 0.5, 0.5), (0.5, -0.5, -0.5), (0.5, -0.5, 0.5), (-0.5, 0.5, -0.45), (0.5, -0.5, -0.45), (-0.5, 0.5, 0.4525), (0.5, -0.5, 0.4525), (-0.45, 0.5, -0.5), (-0.45, 0.5, 0.5), (-0.45, 0.5, -0.45), (-0.45, 0.5, 0.4525), (0.4525, 0.5, 0.5), (0.4525, 0.5, -0.5), (-0.5, 0.45, -0.5), (0.5, 0.45, -0.5), (0.5, 0.45, 0.5), (-0.5, 0.45, -0.45), (-0.45, 0.45, -0.5), (0.4525, 0.45, 0.5), (0.4525, 0.45, -0.5)], [], [(14, 15, 2, 6, 4, 1), (19, 12, 11, 18), (3, 7, 17, 16), (3, 5, 10, 9), (7, 3, 9), (5, 0, 8, 10), (10, 8, 11, 12, 7, 9), (19, 18, 15, 14), (16, 17, 13)])
me_cube_004.polygons.foreach_set('material_index', [0, 1, 1, 1, 1, 1, 1, 0, 0])
_uv = me_cube_004.uv_layers.new(name='UVMap')
_uv.uv.foreach_set('vector', [0.375, 0.5125, 0.625, 0.5125, 0.625, 0.75, 0.6131, 0.75, 0.3875, 0.75, 0.375, 0.75, 0.3631, 0.5125, 0.3631, 0.5, 0.625, 0.4881, 0.6369, 0.5125, 0.3875, 0.25, 0.1375, 0.5, 0.1375, 0.5125, 0.3875, 0.2375, 0.3875, 0.25, 0.6131, 0.25, 0.6131, 0.2625, 0.3875, 0.2625, 0.375, 0.2625, 0.3875, 0.25, 0.3875, 0.2625, 0.6131, 0.25, 0.625, 0.25, 0.625, 0.2625, 0.6131, 0.2625, 0.6131, 0.2625, 0.625, 0.2625, 0.625, 0.4881, 0.375, 0.4881, 0.375, 0.2625, 0.3875, 0.2625, 0.3631, 0.5125, 0.6369, 0.5125, 0.625, 0.5125, 0.375, 0.5125, 0.3875, 0.2375, 0.1375, 0.5125, 0.375, 0.2375])
me_cube_004.materials.append(mat_cliff_001)
me_cube_004.materials.append(mat_terrain)
me_cube_004.use_remesh_fix_poles = True
me_cube_004.use_remesh_preserve_attributes = False
me_cube_004.use_mirror_vertex_groups = False
me_cube_004.update()
me_cube_011 = bpy.data.meshes.new('Cube.011')
me_cube_011.from_pydata([(-0.5, 0.5, 0.5), (-0.5, -0.5, -0.5), (0.5, -0.5, 0.5), (0.5, -0.5, -0.5), (-0.5, 0.5, -0.45), (-0.5, 0.45, -0.5), (0.5, 0.45, 0.5), (0.45, 0.5, 0.5), (0.45, 0.5, -0.45), (0.5, 0.45, -0.5), (-0.5, 0.45, -0.45), (0.45, 0.45, -0.45), (0.45, 0.45, 0.5)], [], [(3, 9, 6, 2), (1, 5, 9, 3), (10, 11, 9, 5), (11, 12, 6, 9), (8, 4, 0, 7), (8, 7, 12, 11), (4, 8, 11, 10)])
me_cube_011.polygons.foreach_set('material_index', [0, 0, 0, 0, 1, 1, 1])
_uv = me_cube_011.uv_layers.new(name='UVMap')
_uv.uv.foreach_set('vector', [0.375, 0.5, 0.6125, 0.5, 0.6125, 0.75, 0.375, 0.75, 0.375, 0.25, 0.6125, 0.25, 0.6125, 0.5, 0.375, 0.5, 0.875, 0.5125, 0.6375, 0.5125, 0.625, 0.5, 0.875, 0.5, 0.6375, 0.5125, 0.6375, 0.75, 0.6125, 0.75, 0.6125, 0.5, 0.6375, 0.5125, 0.875, 0.5125, 0.875, 0.75, 0.6375, 0.75, 0.6375, 0.5125, 0.6375, 0.75, 0.6375, 0.75, 0.6375, 0.5125, 0.875, 0.5125, 0.6375, 0.5125, 0.6375, 0.5125, 0.875, 0.5125])
me_cube_011.materials.append(mat_cliff_001)
me_cube_011.materials.append(mat_terrain)
me_cube_011.use_remesh_fix_poles = True
me_cube_011.use_remesh_preserve_attributes = False
me_cube_011.use_mirror_vertex_groups = False
me_cube_011.update()
me_cube_022 = bpy.data.meshes.new('Cube.022')
me_cube_022.from_pydata([(-0.5, -0.5, -0.5), (-0.5, 0.5, -0.5), (0.5, -0.5, 0.5), (0.5, 0.5, 0.5), (0.5, -0.5, -0.5), (0.5, 0.5, -0.5)], [], [(0, 1, 5, 4), (4, 5, 3, 2)])
_uv = me_cube_022.uv_layers.new(name='UVMap')
_uv.uv.foreach_set('vector', [0.375, 0.25, 0.625, 0.25, 0.625, 0.5, 0.375, 0.5, 0.375, 0.5, 0.625, 0.5, 0.625, 0.75, 0.375, 0.75])
me_cube_022.materials.append(mat_cliff_001)
me_cube_022.use_remesh_fix_poles = True
me_cube_022.use_remesh_preserve_attributes = False
me_cube_022.use_mirror_vertex_groups = False
me_cube_022.update()
me_cube_009 = bpy.data.meshes.new('Cube.009')
me_cube_009.from_pydata([(-0.5, -0.5, 0.5), (-0.5, -0.5, -0.5), (0.5, 0.5, 0.5), (0.5, -0.5, -0.5), (-0.45, 0.5, 0.5), (-0.5, 0.45, 0.5), (-0.45, 0.5, -0.45), (-0.5, 0.45, -0.5), (0.5, 0.45, -0.5), (0.5, 0.5, -0.45), (-0.45, 0.45, 0.5), (-0.45, 0.45, -0.45), (0.5, 0.45, -0.45)], [], [(9, 6, 4, 2), (1, 7, 8, 3), (10, 11, 7, 5), (11, 12, 8, 7), (0, 5, 7, 1), (6, 9, 12, 11), (4, 6, 11, 10)])
me_cube_009.polygons.foreach_set('material_index', [1, 0, 0, 0, 0, 1, 1])
_uv = me_cube_009.uv_layers.new(name='UVMap')
_uv.uv.foreach_set('vector', [0.625, 0.5125, 0.8625, 0.5125, 0.8625, 0.75, 0.625, 0.75, 0.375, 0.25, 0.6125, 0.25, 0.6125, 0.5, 0.375, 0.5, 0.625, 0.0, 0.625, 0.2375, 0.6125, 0.25, 0.6125, 0.0, 0.625, 0.2625, 0.625, 0.5, 0.6125, 0.5, 0.6125, 0.25, 0.375, 0.0, 0.6125, 0.0, 0.6125, 0.25, 0.375, 0.25, 0.625, 0.2625, 0.625, 0.5, 0.625, 0.5, 0.625, 0.2625, 0.625, 0.0, 0.625, 0.2375, 0.625, 0.2375, 0.625, 0.0])
me_cube_009.materials.append(mat_cliff_001)
me_cube_009.materials.append(mat_terrain)
me_cube_009.use_remesh_fix_poles = True
me_cube_009.use_remesh_preserve_attributes = False
me_cube_009.use_mirror_vertex_groups = False
me_cube_009.update()
me_cube_023 = bpy.data.meshes.new('Cube.023')
me_cube_023.from_pydata([(-0.5, -0.5, 0.5), (-0.5, 0.5, 0.5), (-0.5, -0.5, -0.5), (-0.5, 0.5, -0.5), (0.5, -0.5, -0.5), (0.5, 0.5, -0.5)], [], [(0, 1, 3, 2), (2, 3, 5, 4)])
_uv = me_cube_023.uv_layers.new(name='UVMap')
_uv.uv.foreach_set('vector', [0.375, 0.0, 0.625, 0.0, 0.625, 0.25, 0.375, 0.25, 0.375, 0.25, 0.625, 0.25, 0.625, 0.5, 0.375, 0.5])
me_cube_023.materials.append(mat_cliff_001)
me_cube_023.use_remesh_fix_poles = True
me_cube_023.use_remesh_preserve_attributes = False
me_cube_023.use_mirror_vertex_groups = False
me_cube_023.update()
me_cube_014 = bpy.data.meshes.new('Cube.014')
me_cube_014.from_pydata([(-0.5, -0.5, 0.5), (0.45, 0.45, 0.5), (-0.5, -0.5, -0.5), (0.45, 0.45, -0.45), (0.5, -0.5, 0.5), (-0.45, 0.45, -0.45), (0.5, -0.5, -0.5), (-0.45, 0.45, 0.5), (-0.45, 0.5, 0.5), (-0.5, 0.45, 0.5), (-0.45, 0.5, -0.45), (-0.5, 0.45, -0.5), (0.5, 0.45, 0.5), (0.45, 0.5, 0.5), (0.45, 0.5, -0.45), (0.5, 0.45, -0.5)], [], [(14, 10, 8, 13), (6, 15, 12, 4), (14, 13, 1, 3), (2, 11, 15, 6), (7, 5, 11, 9), (5, 3, 15, 11), (3, 1, 12, 15), (0, 9, 11, 2), (10, 14, 3, 5), (8, 10, 5, 7)])
me_cube_014.polygons.foreach_set('material_index', [1, 0, 1, 0, 0, 0, 0, 0, 1, 1])
_uv = me_cube_014.uv_layers.new(name='UVMap')
_uv.uv.foreach_set('vector', [0.6375, 0.5125, 0.8625, 0.5125, 0.8625, 0.75, 0.6375, 0.75, 0.375, 0.5, 0.6125, 0.5, 0.6125, 0.75, 0.375, 0.75, 0.6375, 0.5125, 0.6375, 0.75, 0.6375, 0.75, 0.6375, 0.5125, 0.375, 0.25, 0.6125, 0.25, 0.6125, 0.5, 0.375, 0.5, 0.8625, 0.75, 0.8625, 0.5125, 0.875, 0.5, 0.875, 0.75, 0.8625, 0.5125, 0.6375, 0.5125, 0.625, 0.5, 0.875, 0.5, 0.6375, 0.5125, 0.6375, 0.75, 0.6125, 0.75, 0.6125, 0.5, 0.375, 0.0, 0.6125, 0.0, 0.6125, 0.25, 0.375, 0.25, 0.8625, 0.5125, 0.6375, 0.5125, 0.6375, 0.5125, 0.8625, 0.5125, 0.8625, 0.75, 0.8625, 0.5125, 0.8625, 0.5125, 0.8625, 0.75])
me_cube_014.materials.append(mat_cliff_001)
me_cube_014.materials.append(mat_terrain)
me_cube_014.use_remesh_fix_poles = True
me_cube_014.use_remesh_preserve_attributes = False
me_cube_014.use_mirror_vertex_groups = False
me_cube_014.update()
me_cube_021 = bpy.data.meshes.new('Cube.021')
me_cube_021.from_pydata([(-0.5, -0.5, 0.5), (-0.5, 0.5, 0.5), (-0.5, -0.5, -0.5), (-0.5, 0.5, -0.5), (0.5, -0.5, 0.5), (0.5, 0.5, 0.5), (0.5, -0.5, -0.5), (0.5, 0.5, -0.5)], [], [(0, 1, 3, 2), (2, 3, 7, 6), (6, 7, 5, 4)])
_uv = me_cube_021.uv_layers.new(name='UVMap')
_uv.uv.foreach_set('vector', [0.375, 0.0, 0.625, 0.0, 0.625, 0.25, 0.375, 0.25, 0.375, 0.25, 0.625, 0.25, 0.625, 0.5, 0.375, 0.5, 0.375, 0.5, 0.625, 0.5, 0.625, 0.75, 0.375, 0.75])
me_cube_021.materials.append(mat_cliff_001)
me_cube_021.use_remesh_fix_poles = True
me_cube_021.use_remesh_preserve_attributes = False
me_cube_021.use_mirror_vertex_groups = False
me_cube_021.update()
me_cube_007 = bpy.data.meshes.new('Cube.007')
me_cube_007.from_pydata([(-0.5, 0.5, 0.5), (-0.5, -0.5, -0.5), (0.5, 0.5, 0.5), (0.5, -0.5, -0.5), (-0.5, 0.5, -0.45), (-0.5, 0.45, -0.5), (0.5, 0.45, -0.5), (0.5, 0.5, -0.45), (-0.5, 0.45, -0.45), (0.5, 0.45, -0.45)], [], [(1, 5, 6, 3), (8, 9, 6, 5), (7, 4, 0, 2), (4, 7, 9, 8)])
me_cube_007.polygons.foreach_set('material_index', [0, 0, 1, 1])
_uv = me_cube_007.uv_layers.new(name='UVMap')
_uv.uv.foreach_set('vector', [0.375, 0.25, 0.6125, 0.25, 0.6125, 0.5, 0.375, 0.5, 0.625, 0.25, 0.625, 0.5, 0.6125, 0.5, 0.6125, 0.25, 0.625, 0.5125, 0.875, 0.5125, 0.875, 0.75, 0.625, 0.75, 0.625, 0.25, 0.625, 0.5, 0.625, 0.5, 0.625, 0.25])
me_cube_007.materials.append(mat_cliff_001)
me_cube_007.materials.append(mat_terrain)
me_cube_007.use_remesh_fix_poles = True
me_cube_007.use_remesh_preserve_attributes = False
me_cube_007.use_mirror_vertex_groups = False
me_cube_007.update()
me_cube_020 = bpy.data.meshes.new('Cube.020')
me_cube_020.from_pydata([(-0.5, -0.5, -0.5), (-0.5, 0.5, -0.5), (0.5, -0.5, -0.5), (0.5, 0.5, -0.5)], [], [(0, 1, 3, 2)])
_uv = me_cube_020.uv_layers.new(name='UVMap')
_uv.uv.foreach_set('vector', [0.375, 0.25, 0.625, 0.25, 0.625, 0.5, 0.375, 0.5])
me_cube_020.materials.append(mat_cliff_001)
me_cube_020.use_remesh_fix_poles = True
me_cube_020.use_remesh_preserve_attributes = False
me_cube_020.use_mirror_vertex_groups = False
me_cube_020.update()
me_cube_006 = bpy.data.meshes.new('Cube.006')
me_cube_006.from_pydata([(-0.5, 0.5, 0.5), (-0.5, 0.5, -0.5), (0.5, 0.5, 0.5), (0.5, 0.5, -0.5)], [], [(3, 1, 0, 2)])
me_cube_006.polygons.foreach_set('material_index', [1])
_uv = me_cube_006.uv_layers.new(name='UVMap')
_uv.uv.foreach_set('vector', [0.625, 0.5, 0.875, 0.5, 0.875, 0.75, 0.625, 0.75])
me_cube_006.materials.append(mat_cliff)
me_cube_006.materials.append(mat_terrain)
me_cube_006.use_remesh_fix_poles = True
me_cube_006.use_remesh_preserve_attributes = False
me_cube_006.use_mirror_vertex_groups = False
me_cube_006.update()
me_cube_017 = bpy.data.meshes.new('Cube.017')
me_cube_017.from_pydata([(-0.5, -0.5, 0.5), (0.5, 0.45, -0.45), (-0.5, -0.5, -0.5), (-0.5, 0.45, -0.45), (0.5, -0.5, 0.5), (-0.5, 0.45, 0.45), (0.5, -0.5, -0.5), (0.5, 0.45, 0.45), (-0.5, 0.45, 0.5), (-0.5, 0.5, 0.45), (-0.5, 0.5, -0.45), (-0.5, 0.45, -0.5), (0.5, 0.5, 0.45), (0.5, 0.45, 0.5), (0.5, 0.45, -0.5), (0.5, 0.5, -0.45)], [], [(12, 9, 5, 7), (15, 10, 9, 12), (2, 11, 14, 6), (3, 1, 14, 11), (7, 5, 8, 13), (4, 13, 8, 0), (10, 15, 1, 3)])
me_cube_017.polygons.foreach_set('material_index', [1, 1, 0, 0, 0, 0, 1])
_uv = me_cube_017.uv_layers.new(name='UVMap')
_uv.uv.foreach_set('vector', [0.625, 0.75, 0.625, 1.0, 0.625, 1.0, 0.625, 0.75, 0.625, 0.5125, 0.875, 0.5125, 0.875, 0.7375, 0.625, 0.7375, 0.375, 0.25, 0.6125, 0.25, 0.6125, 0.5, 0.375, 0.5, 0.625, 0.25, 0.625, 0.5, 0.6125, 0.5, 0.6125, 0.25, 0.625, 0.75, 0.625, 1.0, 0.6125, 1.0, 0.6125, 0.75, 0.375, 0.75, 0.6125, 0.75, 0.6125, 1.0, 0.375, 1.0, 0.625, 0.25, 0.625, 0.5, 0.625, 0.5, 0.625, 0.25])
me_cube_017.materials.append(mat_cliff_001)
me_cube_017.materials.append(mat_terrain)
me_cube_017.use_remesh_fix_poles = True
me_cube_017.use_remesh_preserve_attributes = False
me_cube_017.use_mirror_vertex_groups = False
me_cube_017.update()
me_cube_028 = bpy.data.meshes.new('Cube.028')
me_cube_028.from_pydata([(-0.5, -0.5, 0.5), (-0.5, 0.5, 0.5), (-0.5, -0.5, -0.5), (-0.5, 0.5, -0.5), (0.5, -0.5, 0.5), (0.5, 0.5, 0.5), (0.5, -0.5, -0.5), (0.5, 0.5, -0.5)], [], [(2, 3, 7, 6), (4, 5, 1, 0)])
_uv = me_cube_028.uv_layers.new(name='UVMap')
_uv.uv.foreach_set('vector', [0.375, 0.25, 0.625, 0.25, 0.625, 0.5, 0.375, 0.5, 0.375, 0.75, 0.625, 0.75, 0.625, 1.0, 0.375, 1.0])
me_cube_028.materials.append(mat_cliff_001)
me_cube_028.use_remesh_fix_poles = True
me_cube_028.use_remesh_preserve_attributes = False
me_cube_028.use_mirror_vertex_groups = False
me_cube_028.update()
me_cube_012 = bpy.data.meshes.new('Cube.012')
me_cube_012.from_pydata([(-0.5, -0.5, 0.5), (-0.5, 0.45, 0.45), (-0.5, -0.5, -0.5), (0.45, 0.45, 0.45), (0.5, -0.5, 0.5), (0.45, 0.45, -0.45), (0.5, -0.5, -0.5), (-0.5, 0.45, -0.45), (-0.5, 0.45, 0.5), (-0.5, 0.5, 0.45), (-0.5, 0.5, -0.45), (-0.5, 0.45, -0.5), (0.45, 0.5, 0.45), (0.5, 0.45, 0.5), (0.45, 0.5, -0.45), (0.5, 0.45, -0.5)], [], [(6, 15, 13, 4), (12, 9, 1, 3), (14, 10, 9, 12), (2, 11, 15, 6), (7, 5, 15, 11), (5, 3, 13, 15), (3, 1, 8, 13), (4, 13, 8, 0), (14, 12, 3, 5), (10, 14, 5, 7)])
me_cube_012.polygons.foreach_set('material_index', [0, 1, 1, 0, 0, 0, 0, 0, 1, 1])
_uv = me_cube_012.uv_layers.new(name='UVMap')
_uv.uv.foreach_set('vector', [0.375, 0.5, 0.6125, 0.5, 0.6125, 0.75, 0.375, 0.75, 0.6375, 0.7375, 0.875, 0.7375, 0.875, 0.7375, 0.6375, 0.7375, 0.6375, 0.5125, 0.875, 0.5125, 0.875, 0.7375, 0.6375, 0.7375, 0.375, 0.25, 0.6125, 0.25, 0.6125, 0.5, 0.375, 0.5, 0.875, 0.5125, 0.6375, 0.5125, 0.625, 0.5, 0.875, 0.5, 0.6375, 0.5125, 0.6375, 0.7375, 0.6125, 0.75, 0.6125, 0.5, 0.6375, 0.7375, 0.875, 0.7375, 0.875, 0.75, 0.625, 0.75, 0.375, 0.75, 0.6125, 0.75, 0.6125, 1.0, 0.375, 1.0, 0.6375, 0.5125, 0.6375, 0.7375, 0.6375, 0.7375, 0.6375, 0.5125, 0.875, 0.5125, 0.6375, 0.5125, 0.6375, 0.5125, 0.875, 0.5125])
me_cube_012.materials.append(mat_cliff_001)
me_cube_012.materials.append(mat_terrain)
me_cube_012.use_remesh_fix_poles = True
me_cube_012.use_remesh_preserve_attributes = False
me_cube_012.use_mirror_vertex_groups = False
me_cube_012.update()
me_cube_025 = bpy.data.meshes.new('Cube.025')
me_cube_025.from_pydata([(-0.5, -0.5, 0.5), (-0.5, 0.5, 0.5), (-0.5, -0.5, -0.5), (-0.5, 0.5, -0.5), (0.5, -0.5, 0.5), (0.5, 0.5, 0.5), (0.5, -0.5, -0.5), (0.5, 0.5, -0.5)], [], [(2, 3, 7, 6), (6, 7, 5, 4), (4, 5, 1, 0)])
_uv = me_cube_025.uv_layers.new(name='UVMap')
_uv.uv.foreach_set('vector', [0.375, 0.25, 0.625, 0.25, 0.625, 0.5, 0.375, 0.5, 0.375, 0.5, 0.625, 0.5, 0.625, 0.75, 0.375, 0.75, 0.375, 0.75, 0.625, 0.75, 0.625, 1.0, 0.375, 1.0])
me_cube_025.materials.append(mat_cliff_001)
me_cube_025.use_remesh_fix_poles = True
me_cube_025.use_remesh_preserve_attributes = False
me_cube_025.use_mirror_vertex_groups = False
me_cube_025.update()
me_cube_036 = bpy.data.meshes.new('Cube.036')
me_cube_036.from_pydata([(-0.5, 0.5, 0.5), (-0.5, 0.5, -0.5), (0.5, -0.5, 0.5), (0.45, 0.45, 0.5), (0.5, -0.5, -0.5), (0.45, 0.45, -0.5), (0.5, 0.45, 0.5), (0.45, 0.5, 0.5), (0.45, 0.5, -0.5), (0.5, 0.45, -0.5)], [], [(8, 7, 3, 5), (4, 9, 6, 2), (5, 3, 6, 9), (8, 1, 0, 7)])
me_cube_036.polygons.foreach_set('material_index', [1, 0, 0, 1])
_uv = me_cube_036.uv_layers.new(name='UVMap')
_uv.uv.foreach_set('vector', [0.6375, 0.5, 0.6375, 0.75, 0.6375, 0.75, 0.6375, 0.5, 0.375, 0.5, 0.6125, 0.5, 0.6125, 0.75, 0.375, 0.75, 0.6375, 0.5, 0.6375, 0.75, 0.6125, 0.75, 0.6125, 0.5, 0.6375, 0.5, 0.875, 0.5, 0.875, 0.75, 0.6375, 0.75])
me_cube_036.materials.append(mat_cliff_001)
me_cube_036.materials.append(mat_terrain)
me_cube_036.use_remesh_fix_poles = True
me_cube_036.use_remesh_preserve_attributes = False
me_cube_036.use_mirror_vertex_groups = False
me_cube_036.update()
me_cube_024 = bpy.data.meshes.new('Cube.024')
me_cube_024.from_pydata([(0.5, -0.5, 0.5), (0.5, 0.5, 0.5), (0.5, -0.5, -0.5), (0.5, 0.5, -0.5)], [], [(2, 3, 1, 0)])
_uv = me_cube_024.uv_layers.new(name='UVMap')
_uv.uv.foreach_set('vector', [0.375, 0.5, 0.625, 0.5, 0.625, 0.75, 0.375, 0.75])
me_cube_024.materials.append(mat_cliff_001)
me_cube_024.use_remesh_fix_poles = True
me_cube_024.use_remesh_preserve_attributes = False
me_cube_024.use_mirror_vertex_groups = False
me_cube_024.update()
me_cube_018 = bpy.data.meshes.new('Cube.018')
me_cube_018.from_pydata([(-0.5, -0.5, 0.5), (-0.45, 0.5, 0.45), (-0.5, -0.5, -0.5), (-0.45, 0.5, -0.45), (0.5, -0.5, 0.5), (0.45, 0.5, 0.45), (0.5, -0.5, -0.5), (0.45, 0.5, -0.45), (-0.5, 0.45, 0.5), (-0.5, 0.45, -0.5), (0.5, 0.45, -0.5), (0.5, 0.45, 0.5), (-0.45, 0.45, 0.45), (-0.45, 0.45, -0.45), (0.45, 0.45, -0.45), (0.45, 0.45, 0.45)], [], [(0, 8, 9, 2), (2, 9, 10, 6), (6, 10, 11, 4), (4, 11, 8, 0), (7, 3, 1, 5), (12, 13, 9, 8), (13, 14, 10, 9), (14, 15, 11, 10), (15, 12, 8, 11), (5, 1, 12, 15), (7, 5, 15, 14), (3, 7, 14, 13), (1, 3, 13, 12)])
me_cube_018.polygons.foreach_set('material_index', [0, 0, 0, 0, 1, 0, 0, 0, 0, 1, 1, 1, 1])
_uv = me_cube_018.uv_layers.new(name='UVMap')
_uv.uv.foreach_set('vector', [0.375, 0.0, 0.625, 0.0, 0.625, 0.25, 0.375, 0.25, 0.375, 0.25, 0.625, 0.25, 0.625, 0.5, 0.375, 0.5, 0.375, 0.5, 0.625, 0.5, 0.625, 0.75, 0.375, 0.75, 0.375, 0.75, 0.625, 0.75, 0.625, 1.0, 0.375, 1.0, 0.6375, 0.5125, 0.8625, 0.5125, 0.8625, 0.7375, 0.6375, 0.7375, 0.8625, 0.7375, 0.8625, 0.5125, 0.875, 0.5, 0.875, 0.75, 0.8625, 0.5125, 0.6375, 0.5125, 0.625, 0.5, 0.875, 0.5, 0.6375, 0.5125, 0.6375, 0.7375, 0.625, 0.75, 0.625, 0.5, 0.6375, 0.7375, 0.8625, 0.7375, 0.875, 0.75, 0.625, 0.75, 0.6375, 0.7375, 0.8625, 0.7375, 0.8625, 0.7375, 0.6375, 0.7375, 0.6375, 0.5125, 0.6375, 0.7375, 0.6375, 0.7375, 0.6375, 0.5125, 0.8625, 0.5125, 0.6375, 0.5125, 0.6375, 0.5125, 0.8625, 0.5125, 0.8625, 0.7375, 0.8625, 0.5125, 0.8625, 0.5125, 0.8625, 0.7375])
me_cube_018.materials.append(mat_cliff_001)
me_cube_018.materials.append(mat_terrain)
me_cube_018.use_remesh_fix_poles = True
me_cube_018.use_remesh_preserve_attributes = False
me_cube_018.use_mirror_vertex_groups = False
me_cube_018.update()
me_cube_029 = bpy.data.meshes.new('Cube.029')
me_cube_029.from_pydata([(-0.5, -0.5, 0.5), (-0.5, 0.5, 0.5), (-0.5, -0.5, -0.5), (-0.5, 0.5, -0.5), (0.5, -0.5, 0.5), (0.5, 0.5, 0.5), (0.5, -0.5, -0.5), (0.5, 0.5, -0.5)], [], [(0, 1, 3, 2), (2, 3, 7, 6), (6, 7, 5, 4), (4, 5, 1, 0)])
_uv = me_cube_029.uv_layers.new(name='UVMap')
_uv.uv.foreach_set('vector', [0.375, 0.0, 0.625, 0.0, 0.625, 0.25, 0.375, 0.25, 0.375, 0.25, 0.625, 0.25, 0.625, 0.5, 0.375, 0.5, 0.375, 0.5, 0.625, 0.5, 0.625, 0.75, 0.375, 0.75, 0.375, 0.75, 0.625, 0.75, 0.625, 1.0, 0.375, 1.0])
me_cube_029.materials.append(mat_cliff_001)
me_cube_029.use_remesh_fix_poles = True
me_cube_029.use_remesh_preserve_attributes = False
me_cube_029.use_mirror_vertex_groups = False
me_cube_029.update()
me_cube_013 = bpy.data.meshes.new('Cube.013')
me_cube_013.from_pydata([(-0.5, -0.5, 0.5), (-0.5, -0.5, -0.5), (0.5, -0.5, 0.5), (0.5, -0.5, -0.5), (-0.45, 0.5, 0.45), (-0.5, 0.45, 0.5), (-0.45, 0.5, -0.45), (-0.5, 0.45, -0.5), (0.5, 0.5, 0.45), (0.5, 0.45, 0.5), (0.5, 0.45, -0.5), (0.5, 0.5, -0.45), (-0.45, 0.45, 0.45), (-0.45, 0.45, -0.45), (0.5, 0.45, -0.45), (0.5, 0.45, 0.45)], [], [(11, 6, 4, 8), (0, 5, 7, 1), (1, 7, 10, 3), (12, 13, 7, 5), (13, 14, 10, 7), (15, 12, 5, 9), (2, 9, 5, 0), (8, 4, 12, 15), (6, 11, 14, 13), (4, 6, 13, 12)])
me_cube_013.polygons.foreach_set('material_index', [1, 0, 0, 0, 0, 0, 0, 1, 1, 1])
_uv = me_cube_013.uv_layers.new(name='UVMap')
_uv.uv.foreach_set('vector', [0.625, 0.5125, 0.8625, 0.5125, 0.8625, 0.7375, 0.625, 0.7375, 0.375, 0.0, 0.6125, 0.0, 0.6125, 0.25, 0.375, 0.25, 0.375, 0.25, 0.6125, 0.25, 0.6125, 0.5, 0.375, 0.5, 0.625, 0.0125, 0.625, 0.2375, 0.6125, 0.25, 0.6125, 0.0, 0.625, 0.2625, 0.625, 0.5, 0.6125, 0.5, 0.6125, 0.25, 0.625, 0.75, 0.625, 0.9875, 0.6125, 1.0, 0.6125, 0.75, 0.375, 0.75, 0.6125, 0.75, 0.6125, 1.0, 0.375, 1.0, 0.625, 0.75, 0.625, 0.9875, 0.625, 0.9875, 0.625, 0.75, 0.625, 0.2625, 0.625, 0.5, 0.625, 0.5, 0.625, 0.2625, 0.625, 0.0125, 0.625, 0.2375, 0.625, 0.2375, 0.625, 0.0125])
me_cube_013.materials.append(mat_cliff_001)
me_cube_013.materials.append(mat_terrain)
me_cube_013.use_remesh_fix_poles = True
me_cube_013.use_remesh_preserve_attributes = False
me_cube_013.use_mirror_vertex_groups = False
me_cube_013.update()
me_cube_027 = bpy.data.meshes.new('Cube.027')
me_cube_027.from_pydata([(-0.5, -0.5, 0.5), (-0.5, 0.5, 0.5), (-0.5, -0.5, -0.5), (-0.5, 0.5, -0.5), (0.5, -0.5, 0.5), (0.5, 0.5, 0.5), (0.5, -0.5, -0.5), (0.5, 0.5, -0.5)], [], [(0, 1, 3, 2), (2, 3, 7, 6), (4, 5, 1, 0)])
_uv = me_cube_027.uv_layers.new(name='UVMap')
_uv.uv.foreach_set('vector', [0.375, 0.0, 0.625, 0.0, 0.625, 0.25, 0.375, 0.25, 0.375, 0.25, 0.625, 0.25, 0.625, 0.5, 0.375, 0.5, 0.375, 0.75, 0.625, 0.75, 0.625, 1.0, 0.375, 1.0])
me_cube_027.materials.append(mat_cliff_001)
me_cube_027.use_remesh_fix_poles = True
me_cube_027.use_remesh_preserve_attributes = False
me_cube_027.use_mirror_vertex_groups = False
me_cube_027.update()
me_cube_005 = bpy.data.meshes.new('Cube.005')
me_cube_005.from_pydata([(-0.5, -0.5, 0.5), (-0.5, -0.5, -0.5), (0.5, 0.5, 0.5), (0.5, 0.5, -0.5), (-0.45, 0.5, 0.5), (-0.5, 0.45, 0.5), (-0.5, 0.45, -0.5), (-0.45, 0.5, -0.5), (-0.45, 0.45, 0.5), (-0.45, 0.45, -0.5)], [], [(3, 7, 4, 2), (8, 9, 6, 5), (0, 5, 6, 1), (4, 7, 9, 8)])
me_cube_005.polygons.foreach_set('material_index', [1, 0, 0, 1])
_uv = me_cube_005.uv_layers.new(name='UVMap')
_uv.uv.foreach_set('vector', [0.625, 0.5, 0.8625, 0.5, 0.8625, 0.75, 0.625, 0.75, 0.625, 0.0, 0.625, 0.25, 0.6125, 0.25, 0.6125, 0.0, 0.375, 0.0, 0.6125, 0.0, 0.6125, 0.25, 0.375, 0.25, 0.625, 0.0, 0.625, 0.25, 0.625, 0.25, 0.625, 0.0])
me_cube_005.materials.append(mat_cliff_001)
me_cube_005.materials.append(mat_terrain)
me_cube_005.use_remesh_fix_poles = True
me_cube_005.use_remesh_preserve_attributes = False
me_cube_005.use_mirror_vertex_groups = False
me_cube_005.update()
me_cube_026 = bpy.data.meshes.new('Cube.026')
me_cube_026.from_pydata([(-0.5, -0.5, 0.5), (-0.5, 0.5, 0.5), (-0.5, -0.5, -0.5), (-0.5, 0.5, -0.5)], [], [(0, 1, 3, 2)])
_uv = me_cube_026.uv_layers.new(name='UVMap')
_uv.uv.foreach_set('vector', [0.375, 0.0, 0.625, 0.0, 0.625, 0.25, 0.375, 0.25])
me_cube_026.materials.append(mat_cliff_001)
me_cube_026.use_remesh_fix_poles = True
me_cube_026.use_remesh_preserve_attributes = False
me_cube_026.use_mirror_vertex_groups = False
me_cube_026.update()
me_cube_010 = bpy.data.meshes.new('Cube.010')
me_cube_010.from_pydata([(-0.5, -0.5, 0.5), (-0.5, 0.45, 0.45), (-0.5, 0.5, -0.5), (0.5, -0.5, 0.5), (0.45, 0.45, 0.45), (0.5, -0.5, -0.5), (0.45, 0.45, -0.5), (-0.5, 0.45, 0.5), (-0.5, 0.5, 0.45), (0.45, 0.5, 0.45), (0.5, 0.45, 0.5), (0.45, 0.5, -0.5), (0.5, 0.45, -0.5)], [], [(9, 8, 1, 4), (11, 2, 8, 9), (5, 12, 10, 3), (6, 4, 10, 12), (4, 1, 7, 10), (3, 10, 7, 0), (11, 9, 4, 6)])
me_cube_010.polygons.foreach_set('material_index', [1, 1, 0, 0, 0, 0, 1])
_uv = me_cube_010.uv_layers.new(name='UVMap')
_uv.uv.foreach_set('vector', [0.6375, 0.7375, 0.875, 0.7375, 0.875, 0.7375, 0.6375, 0.7375, 0.6375, 0.5, 0.875, 0.5, 0.875, 0.7375, 0.6375, 0.7375, 0.375, 0.5, 0.6125, 0.5, 0.6125, 0.75, 0.375, 0.75, 0.6375, 0.5, 0.6375, 0.7375, 0.6125, 0.75, 0.6125, 0.5, 0.6375, 0.7375, 0.875, 0.7375, 0.875, 0.75, 0.625, 0.75, 0.375, 0.75, 0.6125, 0.75, 0.6125, 1.0, 0.375, 1.0, 0.6375, 0.5, 0.6375, 0.7375, 0.6375, 0.7375, 0.6375, 0.5])
me_cube_010.materials.append(mat_cliff_001)
me_cube_010.materials.append(mat_terrain)
me_cube_010.use_remesh_fix_poles = True
me_cube_010.use_remesh_preserve_attributes = False
me_cube_010.use_mirror_vertex_groups = False
me_cube_010.update()
me_cube_033 = bpy.data.meshes.new('Cube.033')
me_cube_033.from_pydata([(-0.5, -0.5, 0.5), (-0.5, 0.5, 0.5), (0.5, -0.5, 0.5), (0.5, 0.5, 0.5), (0.5, -0.5, -0.5), (0.5, 0.5, -0.5)], [], [(4, 5, 3, 2), (2, 3, 1, 0)])
_uv = me_cube_033.uv_layers.new(name='UVMap')
_uv.uv.foreach_set('vector', [0.375, 0.5, 0.625, 0.5, 0.625, 0.75, 0.375, 0.75, 0.375, 0.75, 0.625, 0.75, 0.625, 1.0, 0.375, 1.0])
me_cube_033.materials.append(mat_cliff_001)
me_cube_033.use_remesh_fix_poles = True
me_cube_033.use_remesh_preserve_attributes = False
me_cube_033.use_mirror_vertex_groups = False
me_cube_033.update()
me_cube_054 = bpy.data.meshes.new('Cube.054')
me_cube_054.from_pydata([(-0.5, -0.5, 0.5), (-0.5, -0.5, -0.5), (0.5, -0.5, 0.5), (0.5, 0.5, -0.5), (-0.45, 0.5, 0.45), (-0.5, 0.45, 0.5), (-0.5, 0.45, -0.5), (-0.45, 0.5, -0.5), (0.5, 0.5, 0.45), (0.5, 0.45, 0.5), (-0.45, 0.45, 0.45), (-0.45, 0.45, -0.5), (0.5, 0.45, 0.45)], [], [(3, 7, 4, 8), (0, 5, 6, 1), (10, 11, 6, 5), (12, 10, 5, 9), (2, 9, 5, 0), (8, 4, 10, 12), (4, 7, 11, 10)])
me_cube_054.polygons.foreach_set('material_index', [1, 0, 0, 0, 0, 1, 1])
_uv = me_cube_054.uv_layers.new(name='UVMap')
_uv.uv.foreach_set('vector', [0.625, 0.5, 0.8625, 0.5, 0.8625, 0.7375, 0.625, 0.7375, 0.375, 0.0, 0.6125, 0.0, 0.6125, 0.25, 0.375, 0.25, 0.625, 0.0125, 0.625, 0.25, 0.6125, 0.25, 0.6125, 0.0, 0.625, 0.75, 0.625, 0.9875, 0.6125, 1.0, 0.6125, 0.75, 0.375, 0.75, 0.6125, 0.75, 0.6125, 1.0, 0.375, 1.0, 0.625, 0.75, 0.625, 0.9875, 0.625, 0.9875, 0.625, 0.75, 0.625, 0.0125, 0.625, 0.25, 0.625, 0.25, 0.625, 0.0125])
me_cube_054.materials.append(mat_cliff_001)
me_cube_054.materials.append(mat_terrain)
me_cube_054.use_remesh_fix_poles = True
me_cube_054.use_remesh_preserve_attributes = False
me_cube_054.use_mirror_vertex_groups = False
me_cube_054.update()
me_cube_034 = bpy.data.meshes.new('Cube.034')
me_cube_034.from_pydata([(-0.5, -0.5, 0.5), (-0.5, 0.5, 0.5), (-0.5, -0.5, -0.5), (-0.5, 0.5, -0.5), (0.5, -0.5, 0.5), (0.5, 0.5, 0.5)], [], [(0, 1, 3, 2), (4, 5, 1, 0)])
_uv = me_cube_034.uv_layers.new(name='UVMap')
_uv.uv.foreach_set('vector', [0.375, 0.0, 0.625, 0.0, 0.625, 0.25, 0.375, 0.25, 0.375, 0.75, 0.625, 0.75, 0.625, 1.0, 0.375, 1.0])
me_cube_034.materials.append(mat_cliff_001)
me_cube_034.use_remesh_fix_poles = True
me_cube_034.use_remesh_preserve_attributes = False
me_cube_034.use_mirror_vertex_groups = False
me_cube_034.update()
me_cube_015 = bpy.data.meshes.new('Cube.015')
me_cube_015.from_pydata([(-0.5, -0.5, 0.5), (0.45, 0.45, 0.45), (-0.5, -0.5, -0.5), (0.45, 0.45, -0.5), (0.5, -0.5, 0.5), (-0.45, 0.45, -0.5), (0.5, -0.5, -0.5), (-0.45, 0.45, 0.45), (-0.45, 0.5, 0.45), (-0.5, 0.45, 0.5), (-0.5, 0.45, -0.5), (-0.45, 0.5, -0.5), (0.45, 0.5, 0.45), (0.5, 0.45, 0.5), (0.45, 0.5, -0.5), (0.5, 0.45, -0.5)], [], [(14, 11, 8, 12), (12, 8, 7, 1), (0, 9, 10, 2), (6, 15, 13, 4), (7, 5, 10, 9), (3, 1, 13, 15), (1, 7, 9, 13), (4, 13, 9, 0), (14, 12, 1, 3), (8, 11, 5, 7)])
me_cube_015.polygons.foreach_set('material_index', [1, 1, 0, 0, 0, 0, 0, 0, 1, 1])
_uv = me_cube_015.uv_layers.new(name='UVMap')
_uv.uv.foreach_set('vector', [0.6375, 0.5, 0.8625, 0.5, 0.8625, 0.7375, 0.6375, 0.7375, 0.6375, 0.7375, 0.8625, 0.7375, 0.8625, 0.7375, 0.6375, 0.7375, 0.375, 0.0, 0.6125, 0.0, 0.6125, 0.25, 0.375, 0.25, 0.375, 0.5, 0.6125, 0.5, 0.6125, 0.75, 0.375, 0.75, 0.625, 0.0125, 0.625, 0.25, 0.6125, 0.25, 0.6125, 0.0, 0.6375, 0.5, 0.6375, 0.7375, 0.6125, 0.75, 0.6125, 0.5, 0.6375, 0.7375, 0.8625, 0.7375, 0.875, 0.75, 0.625, 0.75, 0.375, 0.75, 0.6125, 0.75, 0.6125, 1.0, 0.375, 1.0, 0.6375, 0.5, 0.6375, 0.7375, 0.6375, 0.7375, 0.6375, 0.5, 0.625, 0.0125, 0.625, 0.25, 0.625, 0.25, 0.625, 0.0125])
me_cube_015.materials.append(mat_cliff_001)
me_cube_015.materials.append(mat_terrain)
me_cube_015.use_remesh_fix_poles = True
me_cube_015.use_remesh_preserve_attributes = False
me_cube_015.use_mirror_vertex_groups = False
me_cube_015.update()
me_cube_032 = bpy.data.meshes.new('Cube.032')
me_cube_032.from_pydata([(-0.5, -0.5, 0.5), (-0.5, 0.5, 0.5), (-0.5, -0.5, -0.5), (-0.5, 0.5, -0.5), (0.5, -0.5, 0.5), (0.5, 0.5, 0.5), (0.5, -0.5, -0.5), (0.5, 0.5, -0.5)], [], [(0, 1, 3, 2), (6, 7, 5, 4), (4, 5, 1, 0)])
_uv = me_cube_032.uv_layers.new(name='UVMap')
_uv.uv.foreach_set('vector', [0.375, 0.0, 0.625, 0.0, 0.625, 0.25, 0.375, 0.25, 0.375, 0.5, 0.625, 0.5, 0.625, 0.75, 0.375, 0.75, 0.375, 0.75, 0.625, 0.75, 0.625, 1.0, 0.375, 1.0])
me_cube_032.materials.append(mat_cliff_001)
me_cube_032.use_remesh_fix_poles = True
me_cube_032.use_remesh_preserve_attributes = False
me_cube_032.use_mirror_vertex_groups = False
me_cube_032.update()
me_cube_003 = bpy.data.meshes.new('Cube.003')
me_cube_003.from_pydata([(-0.5, -0.5, 0.5), (-0.5, 0.45, 0.45), (-0.5, 0.5, -0.5), (0.5, -0.5, 0.5), (0.5, 0.45, 0.45), (0.5, 0.5, -0.5), (-0.5, 0.45, 0.5), (-0.5, 0.5, 0.45), (0.5, 0.5, 0.45), (0.5, 0.45, 0.5)], [], [(5, 2, 7, 8), (8, 7, 1, 4), (4, 1, 6, 9), (3, 9, 6, 0)])
me_cube_003.polygons.foreach_set('material_index', [1, 1, 0, 0])
_uv = me_cube_003.uv_layers.new(name='UVMap')
_uv.uv.foreach_set('vector', [0.625, 0.5, 0.875, 0.5, 0.875, 0.7375, 0.625, 0.7375, 0.625, 0.75, 0.625, 1.0, 0.625, 1.0, 0.625, 0.75, 0.625, 0.75, 0.625, 1.0, 0.6125, 1.0, 0.6125, 0.75, 0.375, 0.75, 0.6125, 0.75, 0.6125, 1.0, 0.375, 1.0])
me_cube_003.materials.append(mat_cliff_001)
me_cube_003.materials.append(mat_terrain)
me_cube_003.use_remesh_fix_poles = True
me_cube_003.use_remesh_preserve_attributes = False
me_cube_003.use_mirror_vertex_groups = False
me_cube_003.update()
me_cube_031 = bpy.data.meshes.new('Cube.031')
me_cube_031.from_pydata([(-0.5, -0.5, 0.5), (-0.5, 0.5, 0.5), (0.5, -0.5, 0.5), (0.5, 0.5, 0.5)], [], [(2, 3, 1, 0)])
_uv = me_cube_031.uv_layers.new(name='UVMap')
_uv.uv.foreach_set('vector', [0.375, 0.75, 0.625, 0.75, 0.625, 1.0, 0.375, 1.0])
me_cube_031.materials.append(mat_cliff_001)
me_cube_031.use_remesh_fix_poles = True
me_cube_031.use_remesh_preserve_attributes = False
me_cube_031.use_mirror_vertex_groups = False
me_cube_031.update()
me_cube_016 = bpy.data.meshes.new('Cube.016')
me_cube_016.from_pydata([(-0.5, -0.5, 0.5), (0.45, 0.45, 0.5), (-0.5, -0.5, -0.5), (0.45, 0.45, -0.5), (0.5, -0.5, 0.5), (-0.45, 0.45, -0.5), (0.5, -0.5, -0.5), (-0.45, 0.45, 0.5), (-0.45, 0.5, 0.5), (-0.5, 0.45, 0.5), (-0.5, 0.45, -0.5), (-0.45, 0.5, -0.5), (0.5, 0.45, 0.5), (0.45, 0.5, 0.5), (0.45, 0.5, -0.5), (0.5, 0.45, -0.5)], [], [(14, 11, 8, 13), (8, 11, 5, 7), (6, 15, 12, 4), (7, 5, 10, 9), (3, 1, 12, 15), (0, 9, 10, 2), (14, 13, 1, 3)])
me_cube_016.polygons.foreach_set('material_index', [1, 1, 0, 0, 0, 0, 1])
_uv = me_cube_016.uv_layers.new(name='UVMap')
_uv.uv.foreach_set('vector', [0.6375, 0.5, 0.8625, 0.5, 0.8625, 0.75, 0.6375, 0.75, 0.625, 0.0, 0.625, 0.25, 0.625, 0.25, 0.625, 0.0, 0.375, 0.5, 0.6125, 0.5, 0.6125, 0.75, 0.375, 0.75, 0.625, 0.0, 0.625, 0.25, 0.6125, 0.25, 0.6125, 0.0, 0.6375, 0.5, 0.6375, 0.75, 0.6125, 0.75, 0.6125, 0.5, 0.375, 0.0, 0.6125, 0.0, 0.6125, 0.25, 0.375, 0.25, 0.6375, 0.5, 0.6375, 0.75, 0.6375, 0.75, 0.6375, 0.5])
me_cube_016.materials.append(mat_cliff_001)
me_cube_016.materials.append(mat_terrain)
me_cube_016.use_remesh_fix_poles = True
me_cube_016.use_remesh_preserve_attributes = False
me_cube_016.use_mirror_vertex_groups = False
me_cube_016.update()
me_cube_019 = bpy.data.meshes.new('Cube.019')
me_cube_019.from_pydata([(-0.5, -0.5, 0.5), (-0.5, 0.5, 0.5), (-0.5, -0.5, -0.5), (-0.5, 0.5, -0.5), (0.5, -0.5, 0.5), (0.5, 0.5, 0.5), (0.5, -0.5, -0.5), (0.5, 0.5, -0.5)], [], [(0, 1, 3, 2), (6, 7, 5, 4)])
_uv = me_cube_019.uv_layers.new(name='UVMap')
_uv.uv.foreach_set('vector', [0.375, 0.0, 0.625, 0.0, 0.625, 0.25, 0.375, 0.25, 0.375, 0.5, 0.625, 0.5, 0.625, 0.75, 0.375, 0.75])
me_cube_019.materials.append(mat_cliff_001)
me_cube_019.use_remesh_fix_poles = True
me_cube_019.use_remesh_preserve_attributes = False
me_cube_019.use_mirror_vertex_groups = False
me_cube_019.update()
me_cube_008 = bpy.data.meshes.new('Cube.008')
me_cube_008.from_pydata([(0.5, -0.5, -0.5), (0.5, -0.5, 0.5), (-0.5, 0.5, -0.45), (0.5, -0.5, -0.45), (-0.5, 0.5, 0.4525), (0.5, -0.5, 0.4525), (-0.45, 0.5, -0.5), (-0.45, 0.5, 0.5), (-0.45, 0.5, -0.45), (-0.45, 0.5, 0.4525), (0.4525, 0.5, 0.5), (0.4525, 0.5, -0.5), (-0.5, 0.45, -0.5), (-0.5, 0.45, 0.5), (0.5, 0.45, -0.5), (0.5, 0.45, 0.5), (-0.5, 0.45, -0.45), (-0.5, 0.45, 0.4525), (-0.45, 0.45, 0.5), (-0.45, 0.45, -0.5), (0.4525, 0.45, 0.5), (0.4525, 0.45, -0.5)], [], [(19, 16, 2, 6), (14, 15, 1, 5, 3, 0), (21, 11, 10, 20), (4, 17, 18, 7), (2, 4, 9, 8), (7, 9, 4), (16, 19, 12), (9, 7, 10, 11, 6, 8), (21, 20, 15, 14), (18, 17, 13), (6, 2, 8)])
me_cube_008.polygons.foreach_set('material_index', [1, 0, 1, 1, 1, 1, 0, 1, 0, 0, 1])
_uv = me_cube_008.uv_layers.new(name='UVMap')
_uv.uv.foreach_set('vector', [0.1375, 0.5125, 0.3875, 0.2375, 0.3875, 0.25, 0.1375, 0.5, 0.375, 0.5125, 0.625, 0.5125, 0.625, 0.75, 0.6131, 0.75, 0.3875, 0.75, 0.375, 0.75, 0.3631, 0.5125, 0.3631, 0.5, 0.625, 0.4881, 0.6369, 0.5125, 0.6131, 0.25, 0.6131, 0.2375, 0.8625, 0.5125, 0.8625, 0.5, 0.3875, 0.25, 0.6131, 0.25, 0.6131, 0.2625, 0.3875, 0.2625, 0.625, 0.2625, 0.6131, 0.2625, 0.6131, 0.25, 0.3875, 0.2375, 0.1375, 0.5125, 0.375, 0.2375, 0.6131, 0.2625, 0.625, 0.2625, 0.625, 0.4881, 0.375, 0.4881, 0.375, 0.2625, 0.3875, 0.2625, 0.3631, 0.5125, 0.6369, 0.5125, 0.625, 0.5125, 0.375, 0.5125, 0.8625, 0.5125, 0.6131, 0.2375, 0.875, 0.5125, 0.375, 0.2625, 0.3875, 0.25, 0.3875, 0.2625])
me_cube_008.materials.append(mat_cliff_001)
me_cube_008.materials.append(mat_terrain)
me_cube_008.use_remesh_fix_poles = True
me_cube_008.use_remesh_preserve_attributes = False
me_cube_008.use_mirror_vertex_groups = False
me_cube_008.update()
me_cube_030 = bpy.data.meshes.new('Cube.030')
me_cube_030.from_pydata([(0.5, 0.5, -0.5), (-0.5, -0.5, 0.5), (-0.5, -0.5, -0.5), (0.5, 0.5, 0.45), (-0.5, -0.5, 0.45), (0.5, 0.5, -0.4525), (-0.5, -0.5, -0.4525), (0.45, 0.5, 0.5), (0.45, 0.5, -0.5), (0.45, 0.5, 0.45), (0.45, 0.5, -0.4525), (-0.4525, 0.5, -0.5), (-0.4525, 0.5, 0.5), (0.5, 0.45, 0.5), (-0.5, 0.45, 0.5), (-0.5, 0.45, -0.5), (0.5, 0.45, 0.45), (0.45, 0.45, 0.5), (-0.4525, 0.45, -0.5), (-0.4525, 0.45, 0.5)], [], [(14, 15, 2, 6, 4, 1), (19, 12, 11, 18), (3, 7, 17, 16), (3, 5, 10, 9), (7, 3, 9), (5, 0, 8, 10), (10, 8, 11, 12, 7, 9), (19, 18, 15, 14), (16, 17, 13)])
me_cube_030.polygons.foreach_set('material_index', [0, 1, 1, 1, 1, 1, 1, 0, 0])
_uv = me_cube_030.uv_layers.new(name='UVMap')
_uv.uv.foreach_set('vector', [0.375, 0.5125, 0.625, 0.5125, 0.625, 0.75, 0.6131, 0.75, 0.3875, 0.75, 0.375, 0.75, 0.3631, 0.5125, 0.3631, 0.5, 0.625, 0.4881, 0.6369, 0.5125, 0.3875, 0.25, 0.1375, 0.5, 0.1375, 0.5125, 0.3875, 0.2375, 0.3875, 0.25, 0.6131, 0.25, 0.6131, 0.2625, 0.3875, 0.2625, 0.375, 0.2625, 0.3875, 0.25, 0.3875, 0.2625, 0.6131, 0.25, 0.625, 0.25, 0.625, 0.2625, 0.6131, 0.2625, 0.6131, 0.2625, 0.625, 0.2625, 0.625, 0.4881, 0.375, 0.4881, 0.375, 0.2625, 0.3875, 0.2625, 0.3631, 0.5125, 0.6369, 0.5125, 0.625, 0.5125, 0.375, 0.5125, 0.3875, 0.2375, 0.1375, 0.5125, 0.375, 0.2375])
me_cube_030.materials.append(mat_cliff_001)
me_cube_030.materials.append(mat_terrain)
me_cube_030.use_remesh_fix_poles = True
me_cube_030.use_remesh_preserve_attributes = False
me_cube_030.use_mirror_vertex_groups = False
me_cube_030.update()
me_cube_035 = bpy.data.meshes.new('Cube.035')
me_cube_035.from_pydata([(-0.5, -0.5, 0.5), (-0.5, -0.5, -0.5), (0.5, 0.5, 0.45), (-0.5, -0.5, 0.45), (0.5, 0.5, -0.4525), (-0.5, -0.5, -0.4525), (0.45, 0.5, 0.5), (0.45, 0.5, -0.5), (0.45, 0.5, 0.45), (0.45, 0.5, -0.4525), (-0.4525, 0.5, -0.5), (-0.4525, 0.5, 0.5), (0.5, 0.45, 0.5), (0.5, 0.45, -0.5), (-0.5, 0.45, 0.5), (-0.5, 0.45, -0.5), (0.5, 0.45, 0.45), (0.5, 0.45, -0.4525), (0.45, 0.45, -0.5), (0.45, 0.45, 0.5), (-0.4525, 0.45, -0.5), (-0.4525, 0.45, 0.5)], [], [(19, 16, 2, 6), (14, 15, 1, 5, 3, 0), (21, 11, 10, 20), (4, 17, 18, 7), (2, 4, 9, 8), (7, 9, 4), (16, 19, 12), (9, 7, 10, 11, 6, 8), (21, 20, 15, 14), (18, 17, 13), (6, 2, 8)])
me_cube_035.polygons.foreach_set('material_index', [1, 0, 1, 1, 1, 1, 0, 1, 0, 0, 1])
_uv = me_cube_035.uv_layers.new(name='UVMap')
_uv.uv.foreach_set('vector', [0.1375, 0.5125, 0.3875, 0.2375, 0.3875, 0.25, 0.1375, 0.5, 0.375, 0.5125, 0.625, 0.5125, 0.625, 0.75, 0.6131, 0.75, 0.3875, 0.75, 0.375, 0.75, 0.3631, 0.5125, 0.3631, 0.5, 0.625, 0.4881, 0.6369, 0.5125, 0.6131, 0.25, 0.6131, 0.2375, 0.8625, 0.5125, 0.8625, 0.5, 0.3875, 0.25, 0.6131, 0.25, 0.6131, 0.2625, 0.3875, 0.2625, 0.625, 0.2625, 0.6131, 0.2625, 0.6131, 0.25, 0.3875, 0.2375, 0.1375, 0.5125, 0.375, 0.2375, 0.6131, 0.2625, 0.625, 0.2625, 0.625, 0.4881, 0.375, 0.4881, 0.375, 0.2625, 0.3875, 0.2625, 0.3631, 0.5125, 0.6369, 0.5125, 0.625, 0.5125, 0.375, 0.5125, 0.8625, 0.5125, 0.6131, 0.2375, 0.875, 0.5125, 0.375, 0.2625, 0.3875, 0.25, 0.3875, 0.2625])
me_cube_035.materials.append(mat_cliff_001)
me_cube_035.materials.append(mat_terrain)
me_cube_035.use_remesh_fix_poles = True
me_cube_035.use_remesh_preserve_attributes = False
me_cube_035.use_mirror_vertex_groups = False
me_cube_035.update()
me_cube_037 = bpy.data.meshes.new('Cube.037')
me_cube_037.from_pydata([(0.5, 0.5, 0.5), (-0.5, -0.5, 0.5), (-0.5, -0.5, -0.5), (0.5, 0.5, 0.45), (-0.5, -0.5, 0.45), (0.5, 0.5, -0.4525), (-0.5, -0.5, -0.4525), (0.45, 0.5, 0.5), (0.45, 0.5, -0.5), (0.45, 0.5, 0.45), (0.45, 0.5, -0.4525), (-0.4525, 0.5, -0.5), (-0.4525, 0.5, 0.5), (0.5, 0.45, -0.5), (-0.5, 0.45, 0.5), (-0.5, 0.45, -0.5), (0.5, 0.45, -0.4525), (0.45, 0.45, -0.5), (-0.4525, 0.45, -0.5), (-0.4525, 0.45, 0.5)], [], [(5, 16, 17, 8), (14, 15, 2, 6, 4, 1), (19, 12, 11, 18), (3, 5, 10, 9), (0, 3, 9, 7), (17, 16, 13), (10, 8, 11, 12, 7, 9), (19, 18, 15, 14), (8, 10, 5)])
me_cube_037.polygons.foreach_set('material_index', [1, 0, 1, 1, 1, 0, 1, 0, 1])
_uv = me_cube_037.uv_layers.new(name='UVMap')
_uv.uv.foreach_set('vector', [0.6131, 0.25, 0.6131, 0.2375, 0.8625, 0.5125, 0.8625, 0.5, 0.375, 0.5125, 0.625, 0.5125, 0.625, 0.75, 0.6131, 0.75, 0.3875, 0.75, 0.375, 0.75, 0.3631, 0.5125, 0.3631, 0.5, 0.625, 0.4881, 0.6369, 0.5125, 0.3875, 0.25, 0.6131, 0.25, 0.6131, 0.2625, 0.3875, 0.2625, 0.375, 0.25, 0.3875, 0.25, 0.3875, 0.2625, 0.375, 0.2625, 0.8625, 0.5125, 0.6131, 0.2375, 0.875, 0.5125, 0.6131, 0.2625, 0.625, 0.2625, 0.625, 0.4881, 0.375, 0.4881, 0.375, 0.2625, 0.3875, 0.2625, 0.3631, 0.5125, 0.6369, 0.5125, 0.625, 0.5125, 0.375, 0.5125, 0.625, 0.2625, 0.6131, 0.2625, 0.6131, 0.25])
me_cube_037.materials.append(mat_cliff_001)
me_cube_037.materials.append(mat_terrain)
me_cube_037.use_remesh_fix_poles = True
me_cube_037.use_remesh_preserve_attributes = False
me_cube_037.use_mirror_vertex_groups = False
me_cube_037.update()
me_cube_038 = bpy.data.meshes.new('Cube.038')
me_cube_038.from_pydata([(0.5, 0.5, 0.5), (-0.5, 0.5, -0.5), (-0.45, 0.5, 0.5), (-0.45, 0.5, -0.5), (-0.5, 0.5, 0.45), (0.5, 0.5, 0.45), (-0.45, 0.5, 0.45), (0.4525, 0.5, 0.5), (0.4525, 0.5, -0.5), (0.4525, 0.5, 0.45), (0.5, 0.5, -0.4525), (-0.45, 0.5, -0.4525), (-0.5, 0.5, -0.4525), (0.4525, 0.5, -0.4525), (-0.5, 0.45, 0.5), (0.5, 0.45, -0.5), (-0.45, 0.45, 0.5), (-0.5, 0.45, 0.45), (0.4525, 0.45, -0.5), (0.5, 0.45, -0.4525)], [], [(17, 16, 2, 4), (12, 11, 3, 1), (8, 13, 10), (8, 10, 19, 18), (7, 0, 5, 9), (2, 7, 9, 6), (11, 13, 8, 3), (6, 9, 13, 11), (4, 6, 11, 12), (9, 5, 10, 13), (6, 4, 2), (18, 19, 15), (16, 17, 14)])
me_cube_038.polygons.foreach_set('material_index', [1, 1, 1, 1, 1, 1, 1, 1, 1, 1, 1, 0, 0])
_uv = me_cube_038.uv_layers.new(name='UVMap')
_uv.uv.foreach_set('vector', [0.1375, 0.5125, 0.3875, 0.2375, 0.3875, 0.25, 0.1375, 0.5, 0.375, 0.4881, 0.3875, 0.4881, 0.3875, 0.5, 0.375, 0.5, 0.6131, 0.5, 0.6131, 0.4881, 0.625, 0.4881, 0.6131, 0.5, 0.6369, 0.5, 0.6369, 0.5125, 0.6131, 0.5125, 0.6131, 0.25, 0.625, 0.25, 0.625, 0.2625, 0.6131, 0.2625, 0.3875, 0.25, 0.6131, 0.25, 0.6131, 0.2625, 0.3875, 0.2625, 0.3875, 0.4881, 0.6131, 0.4881, 0.6131, 0.5, 0.3875, 0.5, 0.3875, 0.2625, 0.6131, 0.2625, 0.6131, 0.4881, 0.3875, 0.4881, 0.375, 0.2625, 0.3875, 0.2625, 0.3875, 0.4881, 0.375, 0.4881, 0.6131, 0.2625, 0.625, 0.2625, 0.625, 0.4881, 0.6131, 0.4881, 0.3875, 0.2625, 0.375, 0.2625, 0.3875, 0.25, 0.6131, 0.5125, 0.6369, 0.5125, 0.625, 0.5125, 0.3875, 0.2375, 0.1375, 0.5125, 0.375, 0.2375])
me_cube_038.materials.append(mat_cliff_001)
me_cube_038.materials.append(mat_terrain)
me_cube_038.use_remesh_fix_poles = True
me_cube_038.use_remesh_preserve_attributes = False
me_cube_038.use_mirror_vertex_groups = False
me_cube_038.update()
me_cube_039 = bpy.data.meshes.new('Cube.039')
me_cube_039.from_pydata([(-0.5, 0.5, 0.5), (0.5, 0.5, -0.5), (-0.5, 0.5, -0.45), (0.5, 0.5, -0.45), (-0.45, 0.5, -0.5), (-0.45, 0.5, 0.5), (-0.45, 0.5, -0.45), (-0.5, 0.5, 0.4525), (0.5, 0.5, 0.4525), (-0.45, 0.5, 0.4525), (0.4525, 0.5, 0.5), (0.4525, 0.5, -0.45), (0.4525, 0.5, -0.5), (0.4525, 0.5, 0.4525), (-0.5, 0.45, -0.5), (0.5, 0.45, 0.5), (-0.5, 0.45, -0.45), (-0.45, 0.45, -0.5), (0.5, 0.45, 0.4525), (0.4525, 0.45, 0.5)], [], [(17, 16, 2, 4), (12, 11, 3, 1), (8, 13, 10), (8, 10, 19, 18), (7, 0, 5, 9), (2, 7, 9, 6), (11, 13, 8, 3), (6, 9, 13, 11), (4, 6, 11, 12), (9, 5, 10, 13), (6, 4, 2), (18, 19, 15), (16, 17, 14)])
me_cube_039.polygons.foreach_set('material_index', [1, 1, 1, 1, 1, 1, 1, 1, 1, 1, 1, 0, 0])
_uv = me_cube_039.uv_layers.new(name='UVMap')
_uv.uv.foreach_set('vector', [0.1375, 0.5125, 0.3875, 0.2375, 0.3875, 0.25, 0.1375, 0.5, 0.375, 0.4881, 0.3875, 0.4881, 0.3875, 0.5, 0.375, 0.5, 0.6131, 0.5, 0.6131, 0.4881, 0.625, 0.4881, 0.6131, 0.5, 0.6369, 0.5, 0.6369, 0.5125, 0.6131, 0.5125, 0.6131, 0.25, 0.625, 0.25, 0.625, 0.2625, 0.6131, 0.2625, 0.3875, 0.25, 0.6131, 0.25, 0.6131, 0.2625, 0.3875, 0.2625, 0.3875, 0.4881, 0.6131, 0.4881, 0.6131, 0.5, 0.3875, 0.5, 0.3875, 0.2625, 0.6131, 0.2625, 0.6131, 0.4881, 0.3875, 0.4881, 0.375, 0.2625, 0.3875, 0.2625, 0.3875, 0.4881, 0.375, 0.4881, 0.6131, 0.2625, 0.625, 0.2625, 0.625, 0.4881, 0.6131, 0.4881, 0.3875, 0.2625, 0.375, 0.2625, 0.3875, 0.25, 0.6131, 0.5125, 0.6369, 0.5125, 0.625, 0.5125, 0.3875, 0.2375, 0.1375, 0.5125, 0.375, 0.2375])
me_cube_039.materials.append(mat_cliff_005)
me_cube_039.materials.append(mat_terrain_005)
me_cube_039.use_remesh_fix_poles = True
me_cube_039.use_remesh_preserve_attributes = False
me_cube_039.use_mirror_vertex_groups = False
me_cube_039.update()
me_cube_040 = bpy.data.meshes.new('Cube.040')
me_cube_040.from_pydata([(-0.5, 0.5, -0.5), (0.5, -0.5, 0.5), (-0.5, -0.5, 0.5), (0.45, 0.5, -0.5), (0.45, -0.5, 0.5), (-0.4525, 0.5, -0.5), (-0.4525, -0.5, 0.5), (0.5, 0.5, -0.45), (-0.5, 0.5, -0.45), (0.45, 0.5, -0.45), (-0.4525, 0.5, -0.45), (-0.5, 0.5, 0.4525), (0.5, 0.5, 0.4525), (0.5, 0.45, -0.5), (0.5, 0.45, 0.5), (-0.5, 0.45, 0.5), (0.45, 0.45, -0.5), (0.5, 0.45, -0.45), (-0.5, 0.45, 0.4525), (0.5, 0.45, 0.4525)], [], [(14, 15, 2, 6, 4, 1), (19, 12, 11, 18), (3, 7, 17, 16), (3, 5, 10, 9), (7, 3, 9), (5, 0, 8, 10), (10, 8, 11, 12, 7, 9), (19, 18, 15, 14), (16, 17, 13)])
me_cube_040.polygons.foreach_set('material_index', [0, 1, 1, 1, 1, 1, 1, 0, 0])
_uv = me_cube_040.uv_layers.new(name='UVMap')
_uv.uv.foreach_set('vector', [0.375, 0.5125, 0.625, 0.5125, 0.625, 0.75, 0.6131, 0.75, 0.3875, 0.75, 0.375, 0.75, 0.3631, 0.5125, 0.3631, 0.5, 0.625, 0.4881, 0.6369, 0.5125, 0.3875, 0.25, 0.1375, 0.5, 0.1375, 0.5125, 0.3875, 0.2375, 0.3875, 0.25, 0.6131, 0.25, 0.6131, 0.2625, 0.3875, 0.2625, 0.375, 0.2625, 0.3875, 0.25, 0.3875, 0.2625, 0.6131, 0.25, 0.625, 0.25, 0.625, 0.2625, 0.6131, 0.2625, 0.6131, 0.2625, 0.625, 0.2625, 0.625, 0.4881, 0.375, 0.4881, 0.375, 0.2625, 0.3875, 0.2625, 0.3631, 0.5125, 0.6369, 0.5125, 0.625, 0.5125, 0.375, 0.5125, 0.3875, 0.2375, 0.1375, 0.5125, 0.375, 0.2375])
me_cube_040.materials.append(mat_cliff_001)
me_cube_040.materials.append(mat_terrain)
me_cube_040.use_remesh_fix_poles = True
me_cube_040.use_remesh_preserve_attributes = False
me_cube_040.use_mirror_vertex_groups = False
me_cube_040.update()
me_cube_059 = bpy.data.meshes.new('Cube.059')
me_cube_059.from_pydata([(0.5, -0.5, 0.5), (-0.5, -0.5, 0.5), (0.45, 0.5, -0.5), (0.45, -0.5, 0.5), (-0.4525, 0.5, -0.5), (-0.4525, -0.5, 0.5), (0.5, 0.5, -0.45), (-0.5, 0.5, -0.45), (0.45, 0.5, -0.45), (-0.4525, 0.5, -0.45), (-0.5, 0.5, 0.4525), (0.5, 0.5, 0.4525), (0.5, 0.45, -0.5), (-0.5, 0.45, -0.5), (0.5, 0.45, 0.5), (-0.5, 0.45, 0.5), (0.45, 0.45, -0.5), (-0.4525, 0.45, -0.5), (-0.5, 0.45, -0.45), (0.5, 0.45, -0.45), (-0.5, 0.45, 0.4525), (0.5, 0.45, 0.4525)], [], [(19, 16, 2, 6), (14, 15, 1, 5, 3, 0), (21, 11, 10, 20), (4, 17, 18, 7), (2, 4, 9, 8), (7, 9, 4), (16, 19, 12), (9, 7, 10, 11, 6, 8), (21, 20, 15, 14), (18, 17, 13), (6, 2, 8)])
me_cube_059.polygons.foreach_set('material_index', [1, 0, 1, 1, 1, 1, 0, 1, 0, 0, 1])
_uv = me_cube_059.uv_layers.new(name='UVMap')
_uv.uv.foreach_set('vector', [0.1375, 0.5125, 0.3875, 0.2375, 0.3875, 0.25, 0.1375, 0.5, 0.375, 0.5125, 0.625, 0.5125, 0.625, 0.75, 0.6131, 0.75, 0.3875, 0.75, 0.375, 0.75, 0.3631, 0.5125, 0.3631, 0.5, 0.625, 0.4881, 0.6369, 0.5125, 0.6131, 0.25, 0.6131, 0.2375, 0.8625, 0.5125, 0.8625, 0.5, 0.3875, 0.25, 0.6131, 0.25, 0.6131, 0.2625, 0.3875, 0.2625, 0.625, 0.2625, 0.6131, 0.2625, 0.6131, 0.25, 0.3875, 0.2375, 0.1375, 0.5125, 0.375, 0.2375, 0.6131, 0.2625, 0.625, 0.2625, 0.625, 0.4881, 0.375, 0.4881, 0.375, 0.2625, 0.3875, 0.2625, 0.3631, 0.5125, 0.6369, 0.5125, 0.625, 0.5125, 0.375, 0.5125, 0.8625, 0.5125, 0.6131, 0.2375, 0.875, 0.5125, 0.375, 0.2625, 0.3875, 0.25, 0.3875, 0.2625])
me_cube_059.materials.append(mat_cliff_001)
me_cube_059.materials.append(mat_terrain)
me_cube_059.use_remesh_fix_poles = True
me_cube_059.use_remesh_preserve_attributes = False
me_cube_059.use_mirror_vertex_groups = False
me_cube_059.update()
me_cube_060 = bpy.data.meshes.new('Cube.060')
me_cube_060.from_pydata([(0.5, 0.5, -0.5), (0.5, -0.5, 0.5), (-0.5, -0.5, 0.5), (0.45, 0.5, -0.5), (0.45, -0.5, 0.5), (-0.4525, 0.5, -0.5), (-0.4525, -0.5, 0.5), (0.5, 0.5, -0.45), (-0.5, 0.5, -0.45), (0.45, 0.5, -0.45), (-0.4525, 0.5, -0.45), (-0.5, 0.5, 0.4525), (0.5, 0.5, 0.4525), (-0.5, 0.45, -0.5), (0.5, 0.45, 0.5), (-0.5, 0.45, 0.5), (-0.4525, 0.45, -0.5), (-0.5, 0.45, -0.45), (-0.5, 0.45, 0.4525), (0.5, 0.45, 0.4525)], [], [(5, 16, 17, 8), (14, 15, 2, 6, 4, 1), (19, 12, 11, 18), (3, 5, 10, 9), (0, 3, 9, 7), (17, 16, 13), (10, 8, 11, 12, 7, 9), (19, 18, 15, 14), (8, 10, 5)])
me_cube_060.polygons.foreach_set('material_index', [1, 0, 1, 1, 1, 0, 1, 0, 1])
_uv = me_cube_060.uv_layers.new(name='UVMap')
_uv.uv.foreach_set('vector', [0.6131, 0.25, 0.6131, 0.2375, 0.8625, 0.5125, 0.8625, 0.5, 0.375, 0.5125, 0.625, 0.5125, 0.625, 0.75, 0.6131, 0.75, 0.3875, 0.75, 0.375, 0.75, 0.3631, 0.5125, 0.3631, 0.5, 0.625, 0.4881, 0.6369, 0.5125, 0.3875, 0.25, 0.6131, 0.25, 0.6131, 0.2625, 0.3875, 0.2625, 0.375, 0.25, 0.3875, 0.25, 0.3875, 0.2625, 0.375, 0.2625, 0.8625, 0.5125, 0.6131, 0.2375, 0.875, 0.5125, 0.6131, 0.2625, 0.625, 0.2625, 0.625, 0.4881, 0.375, 0.4881, 0.375, 0.2625, 0.3875, 0.2625, 0.3631, 0.5125, 0.6369, 0.5125, 0.625, 0.5125, 0.375, 0.5125, 0.625, 0.2625, 0.6131, 0.2625, 0.6131, 0.25])
me_cube_060.materials.append(mat_cliff_001)
me_cube_060.materials.append(mat_terrain)
me_cube_060.use_remesh_fix_poles = True
me_cube_060.use_remesh_preserve_attributes = False
me_cube_060.use_mirror_vertex_groups = False
me_cube_060.update()
me_cube_061 = bpy.data.meshes.new('Cube.061')
me_cube_061.from_pydata([(0.5, 0.5, 0.5), (-0.5, -0.5, -0.5), (0.5, -0.5, -0.5), (-0.45, 0.5, 0.5), (-0.45, -0.5, -0.5), (0.4525, 0.5, 0.5), (0.4525, -0.5, -0.5), (-0.5, 0.5, 0.45), (0.5, 0.5, 0.45), (-0.45, 0.5, 0.45), (0.4525, 0.5, 0.45), (0.5, 0.5, -0.4525), (-0.5, 0.5, -0.4525), (-0.5, 0.45, 0.5), (-0.5, 0.45, -0.5), (0.5, 0.45, -0.5), (-0.45, 0.45, 0.5), (-0.5, 0.45, 0.45), (0.5, 0.45, -0.4525), (-0.5, 0.45, -0.4525)], [], [(14, 15, 2, 6, 4, 1), (19, 12, 11, 18), (3, 7, 17, 16), (3, 5, 10, 9), (7, 3, 9), (5, 0, 8, 10), (10, 8, 11, 12, 7, 9), (19, 18, 15, 14), (16, 17, 13)])
me_cube_061.polygons.foreach_set('material_index', [0, 1, 1, 1, 1, 1, 1, 0, 0])
_uv = me_cube_061.uv_layers.new(name='UVMap')
_uv.uv.foreach_set('vector', [0.375, 0.5125, 0.625, 0.5125, 0.625, 0.75, 0.6131, 0.75, 0.3875, 0.75, 0.375, 0.75, 0.3631, 0.5125, 0.3631, 0.5, 0.625, 0.4881, 0.6369, 0.5125, 0.3875, 0.25, 0.1375, 0.5, 0.1375, 0.5125, 0.3875, 0.2375, 0.3875, 0.25, 0.6131, 0.25, 0.6131, 0.2625, 0.3875, 0.2625, 0.375, 0.2625, 0.3875, 0.25, 0.3875, 0.2625, 0.6131, 0.25, 0.625, 0.25, 0.625, 0.2625, 0.6131, 0.2625, 0.6131, 0.2625, 0.625, 0.2625, 0.625, 0.4881, 0.375, 0.4881, 0.375, 0.2625, 0.3875, 0.2625, 0.3631, 0.5125, 0.6369, 0.5125, 0.625, 0.5125, 0.375, 0.5125, 0.3875, 0.2375, 0.1375, 0.5125, 0.375, 0.2375])
me_cube_061.materials.append(mat_cliff_001)
me_cube_061.materials.append(mat_terrain)
me_cube_061.use_remesh_fix_poles = True
me_cube_061.use_remesh_preserve_attributes = False
me_cube_061.use_mirror_vertex_groups = False
me_cube_061.update()
me_cube_062 = bpy.data.meshes.new('Cube.062')
me_cube_062.from_pydata([(-0.5, -0.5, -0.5), (0.5, -0.5, -0.5), (-0.45, 0.5, 0.5), (-0.45, -0.5, -0.5), (0.4525, 0.5, 0.5), (0.4525, -0.5, -0.5), (-0.5, 0.5, 0.45), (0.5, 0.5, 0.45), (-0.45, 0.5, 0.45), (0.4525, 0.5, 0.45), (0.5, 0.5, -0.4525), (-0.5, 0.5, -0.4525), (-0.5, 0.45, 0.5), (0.5, 0.45, 0.5), (-0.5, 0.45, -0.5), (0.5, 0.45, -0.5), (-0.45, 0.45, 0.5), (0.4525, 0.45, 0.5), (0.5, 0.45, 0.45), (-0.5, 0.45, 0.45), (0.5, 0.45, -0.4525), (-0.5, 0.45, -0.4525)], [], [(19, 16, 2, 6), (14, 15, 1, 5, 3, 0), (21, 11, 10, 20), (4, 17, 18, 7), (2, 4, 9, 8), (7, 9, 4), (16, 19, 12), (9, 7, 10, 11, 6, 8), (21, 20, 15, 14), (18, 17, 13), (6, 2, 8)])
me_cube_062.polygons.foreach_set('material_index', [1, 0, 1, 1, 1, 1, 0, 1, 0, 0, 1])
_uv = me_cube_062.uv_layers.new(name='UVMap')
_uv.uv.foreach_set('vector', [0.1375, 0.5125, 0.3875, 0.2375, 0.3875, 0.25, 0.1375, 0.5, 0.375, 0.5125, 0.625, 0.5125, 0.625, 0.75, 0.6131, 0.75, 0.3875, 0.75, 0.375, 0.75, 0.3631, 0.5125, 0.3631, 0.5, 0.625, 0.4881, 0.6369, 0.5125, 0.6131, 0.25, 0.6131, 0.2375, 0.8625, 0.5125, 0.8625, 0.5, 0.3875, 0.25, 0.6131, 0.25, 0.6131, 0.2625, 0.3875, 0.2625, 0.625, 0.2625, 0.6131, 0.2625, 0.6131, 0.25, 0.3875, 0.2375, 0.1375, 0.5125, 0.375, 0.2375, 0.6131, 0.2625, 0.625, 0.2625, 0.625, 0.4881, 0.375, 0.4881, 0.375, 0.2625, 0.3875, 0.2625, 0.3631, 0.5125, 0.6369, 0.5125, 0.625, 0.5125, 0.375, 0.5125, 0.8625, 0.5125, 0.6131, 0.2375, 0.875, 0.5125, 0.375, 0.2625, 0.3875, 0.25, 0.3875, 0.2625])
me_cube_062.materials.append(mat_cliff_001)
me_cube_062.materials.append(mat_terrain)
me_cube_062.use_remesh_fix_poles = True
me_cube_062.use_remesh_preserve_attributes = False
me_cube_062.use_mirror_vertex_groups = False
me_cube_062.update()
me_cube_063 = bpy.data.meshes.new('Cube.063')
me_cube_063.from_pydata([(-0.5, 0.5, 0.5), (-0.5, -0.5, -0.5), (0.5, -0.5, -0.5), (-0.45, 0.5, 0.5), (-0.45, -0.5, -0.5), (0.4525, 0.5, 0.5), (0.4525, -0.5, -0.5), (-0.5, 0.5, 0.45), (0.5, 0.5, 0.45), (-0.45, 0.5, 0.45), (0.4525, 0.5, 0.45), (0.5, 0.5, -0.4525), (-0.5, 0.5, -0.4525), (0.5, 0.45, 0.5), (-0.5, 0.45, -0.5), (0.5, 0.45, -0.5), (0.4525, 0.45, 0.5), (0.5, 0.45, 0.45), (0.5, 0.45, -0.4525), (-0.5, 0.45, -0.4525)], [], [(5, 16, 17, 8), (14, 15, 2, 6, 4, 1), (19, 12, 11, 18), (3, 5, 10, 9), (0, 3, 9, 7), (17, 16, 13), (10, 8, 11, 12, 7, 9), (19, 18, 15, 14), (8, 10, 5)])
me_cube_063.polygons.foreach_set('material_index', [1, 0, 1, 1, 1, 0, 1, 0, 1])
_uv = me_cube_063.uv_layers.new(name='UVMap')
_uv.uv.foreach_set('vector', [0.6131, 0.25, 0.6131, 0.2375, 0.8625, 0.5125, 0.8625, 0.5, 0.375, 0.5125, 0.625, 0.5125, 0.625, 0.75, 0.6131, 0.75, 0.3875, 0.75, 0.375, 0.75, 0.3631, 0.5125, 0.3631, 0.5, 0.625, 0.4881, 0.6369, 0.5125, 0.3875, 0.25, 0.6131, 0.25, 0.6131, 0.2625, 0.3875, 0.2625, 0.375, 0.25, 0.3875, 0.25, 0.3875, 0.2625, 0.375, 0.2625, 0.8625, 0.5125, 0.6131, 0.2375, 0.875, 0.5125, 0.6131, 0.2625, 0.625, 0.2625, 0.625, 0.4881, 0.375, 0.4881, 0.375, 0.2625, 0.3875, 0.2625, 0.3631, 0.5125, 0.6369, 0.5125, 0.625, 0.5125, 0.375, 0.5125, 0.625, 0.2625, 0.6131, 0.2625, 0.6131, 0.25])
me_cube_063.materials.append(mat_cliff_001)
me_cube_063.materials.append(mat_terrain)
me_cube_063.use_remesh_fix_poles = True
me_cube_063.use_remesh_preserve_attributes = False
me_cube_063.use_mirror_vertex_groups = False
me_cube_063.update()

# ---- objects
ob_253_247_223_127 = bpy.data.objects.new('253 247 223 127', me_cube_041)
ob_bottom_right_inner = bpy.data.objects.new('Bottom Right inner', me_cube_042)
ob_top_right_inner = bpy.data.objects.new('Top Right inner', me_cube_043)
ob_top_left_inner = bpy.data.objects.new('Top Left inner', me_cube_044)
ob_bottom_inner = bpy.data.objects.new('Bottom inner', me_cube_045)
ob_bottom_right_inner_thin = bpy.data.objects.new('Bottom Right inner thin', me_cube_046)
ob_right_inner = bpy.data.objects.new('Right inner', me_cube_047)
ob_top_inner = bpy.data.objects.new('Top inner', me_cube_048)
ob_245_215_91_125 = bpy.data.objects.new('245 215 91 125', me_cube_049)
ob_85 = bpy.data.objects.new('85', me_cube_050)
ob_top_right_inner_thin = bpy.data.objects.new('Top Right inner thin', me_cube_051)
ob_117_213_87_93 = bpy.data.objects.new('117 213 87 93', me_cube_052)
ob_top_left_inner_thin = bpy.data.objects.new('Top Left inner thin', me_cube_053)
ob_top_right2 = bpy.data.objects.new('Top Right2 ', me_cube_055)
ob_top_left2 = bpy.data.objects.new('Top Left2', me_cube_056)
ob_5_20_80_65 = bpy.data.objects.new('5 20 80 65', me_cube_057)
ob_bottom_right2 = bpy.data.objects.new('Bottom Right2', me_cube_058)
ob_bottom_left2_vert_inner = bpy.data.objects.new('Bottom Left2 Vert inner', me_cube)
ob_top_left2_vert_inner = bpy.data.objects.new('Top Left2 Vert inner', me_cube_004)
ob_7_28_112_193 = bpy.data.objects.new('7 28 112 193', me_cube_011)
ob_261_276_336_321 = bpy.data.objects.new('261 276 336 321', me_cube_022)
ob_bottom_right3 = bpy.data.objects.new('Bottom Right3', me_cube_009)
ob_bottom_right3_under = bpy.data.objects.new('Bottom Right3 under', me_cube_023)
ob_1_4_16_64 = bpy.data.objects.new('1 4 16 64', me_cube_014)
ob_257_260_272_320 = bpy.data.objects.new('257 260 272 320', me_cube_021)
ob_199_31_124_241 = bpy.data.objects.new('199 31 124 241', me_cube_007)
ob_325_277_340_337 = bpy.data.objects.new('325 277 340 337', me_cube_020)
ob_255 = bpy.data.objects.new('255', me_cube_006)
ob_horz2 = bpy.data.objects.new('Horz2', me_cube_017)
ob_horz2_under = bpy.data.objects.new('Horz2 under', me_cube_028)
ob_left2 = bpy.data.objects.new('Left2', me_cube_012)
ob_left2_under = bpy.data.objects.new('Left2 under', me_cube_025)
ob_left3 = bpy.data.objects.new('Left3', me_cube_036)
ob_left3_under = bpy.data.objects.new('Left3 under', me_cube_024)
ob_0 = bpy.data.objects.new('0', me_cube_018)
ob_256 = bpy.data.objects.new('256', me_cube_029)
ob_right2 = bpy.data.objects.new('Right2', me_cube_013)
ob_right2_under = bpy.data.objects.new('Right2 under', me_cube_027)
ob_right3 = bpy.data.objects.new('Right3', me_cube_005)
ob_right3_under = bpy.data.objects.new('Right3 under', me_cube_026)
ob_top_left3 = bpy.data.objects.new('Top Left3', me_cube_010)
ob_top_left3_under = bpy.data.objects.new('Top Left3 under', me_cube_033)
ob_top_right3 = bpy.data.objects.new('Top Right3', me_cube_054)
ob_top_right3_under = bpy.data.objects.new('Top Right3 under', me_cube_034)
ob_top2 = bpy.data.objects.new('Top2', me_cube_015)
ob_top2_under = bpy.data.objects.new('Top2 under', me_cube_032)
ob_top3 = bpy.data.objects.new('Top3', me_cube_003)
ob_top3_under = bpy.data.objects.new('Top3 under', me_cube_031)
ob_17_68 = bpy.data.objects.new('17 68', me_cube_016)
ob_273_324 = bpy.data.objects.new('273 324', me_cube_019)
ob_left2_inner = bpy.data.objects.new('Left2 inner', me_cube_008)
ob_bottom_right2_vert_inner = bpy.data.objects.new('Bottom Right2 Vert inner', me_cube_030)
ob_right2_inner = bpy.data.objects.new('Right2 inner', me_cube_035)
ob_top_right2_vert_inner = bpy.data.objects.new('Top Right2 Vert inner', me_cube_037)
ob_221_119 = bpy.data.objects.new('221 119', me_cube_038)
ob_top_left_bottom_right_inner = bpy.data.objects.new('Top Left Bottom Right inner', me_cube_039)
ob_top_right2_horz_inner = bpy.data.objects.new('Top Right2 Horz inner', me_cube_040)
ob_top2_inner = bpy.data.objects.new('Top2 inner', me_cube_059)
ob_top_left2_horz_inner = bpy.data.objects.new('Top Left2 Horz inner', me_cube_060)
ob_197_23_92_113 = bpy.data.objects.new('197 23 92 113', me_cube_061)
ob_69_21_84_81 = bpy.data.objects.new('69 21 84 81', me_cube_062)
ob_71_29_116_209 = bpy.data.objects.new('71 29 116 209', me_cube_063)

# ---- transforms, parenting, visibility, modifiers, constraints
ob_253_247_223_127.location = (5.0, 1.5, -0.5)
ob_253_247_223_127.lineart.crease_threshold = 0.0
ob_bottom_right_inner.location = (3.0, 1.5, -0.5)
ob_bottom_right_inner.lineart.crease_threshold = 0.0
ob_top_right_inner.location = (3.0, 1.5, 1.5)
ob_top_right_inner.lineart.crease_threshold = 0.0
ob_top_left_inner.location = (5.0, 1.5, 1.5)
ob_top_left_inner.lineart.crease_threshold = 0.0
ob_bottom_inner.location = (4.0, 1.5, -0.5)
ob_bottom_inner.lineart.crease_threshold = 0.0
ob_bottom_right_inner_thin.location = (7.0, 1.5, 0.5)
ob_bottom_right_inner_thin.lineart.crease_threshold = 0.0
ob_right_inner.location = (3.0, 1.5, 0.5)
ob_right_inner.lineart.crease_threshold = 0.0
ob_top_inner.location = (4.0, 1.5, 1.5)
ob_top_inner.lineart.crease_threshold = 0.0
ob_245_215_91_125.location = (5.0, 1.5, 0.5)
ob_245_215_91_125.lineart.crease_threshold = 0.0
ob_85.location = (4.0, 1.5, 0.5)
ob_85.lineart.crease_threshold = 0.0
ob_top_right_inner_thin.location = (7.0, 1.5, 1.5)
ob_top_right_inner_thin.lineart.crease_threshold = 0.0
ob_117_213_87_93.location = (8.0, 1.5, 0.5)
ob_117_213_87_93.lineart.crease_threshold = 0.0
ob_top_left_inner_thin.location = (8.0, 1.5, 1.5)
ob_top_left_inner_thin.lineart.crease_threshold = 0.0
ob_top_right2.location = (10.0, 1.5, 1.5)
ob_top_right2.lineart.crease_threshold = 0.0
ob_top_left2.location = (11.0, 1.5, 1.5)
ob_top_left2.lineart.crease_threshold = 0.0
ob_5_20_80_65.location = (11.0, 1.5, 0.5)
ob_5_20_80_65.lineart.crease_threshold = 0.0
ob_bottom_right2.location = (10.0, 1.5, 0.5)
ob_bottom_right2.lineart.crease_threshold = 0.0
ob_bottom_left2_vert_inner.location = (8.0, 1.5, -3.5)
ob_bottom_left2_vert_inner.lineart.crease_threshold = 0.0
ob_top_left2_vert_inner.location = (8.0, 1.5, -1.5)
ob_top_left2_vert_inner.lineart.crease_threshold = 0.0
ob_7_28_112_193.location = (1.0, 1.5, -0.5)
ob_7_28_112_193.lineart.crease_threshold = 0.0
ob_261_276_336_321.location = (1.0, 0.5, -0.5)
ob_261_276_336_321.lineart.crease_threshold = 0.0
ob_bottom_right3.location = (-1.0, 1.5, -0.5)
ob_bottom_right3.lineart.crease_threshold = 0.0
ob_bottom_right3_under.location = (-1.0, 0.5, -0.5)
ob_bottom_right3_under.lineart.crease_threshold = 0.0
ob_1_4_16_64.location = (-3.0, 1.5, -0.5)
ob_1_4_16_64.lineart.crease_threshold = 0.0
ob_257_260_272_320.location = (-3.0, 0.5, -0.5)
ob_257_260_272_320.lineart.crease_threshold = 0.0
ob_199_31_124_241.location = (2.98e-08, 1.5, -0.5)
ob_199_31_124_241.lineart.crease_threshold = 0.0
ob_325_277_340_337.location = (2.98e-08, 0.5, -0.5)
ob_325_277_340_337.lineart.crease_threshold = 0.0
ob_255.location = (2.98e-08, 1.5, 0.5)
ob_255.lineart.crease_threshold = 0.0
ob_horz2.location = (2.98e-08, 1.5, -2.5)
ob_horz2.lineart.crease_threshold = 0.0
ob_horz2_under.location = (2.98e-08, 0.5, -2.5)
ob_horz2_under.lineart.crease_threshold = 0.0
ob_left2.location = (1.0, 1.5, -2.5)
ob_left2.lineart.crease_threshold = 0.0
ob_left2_under.location = (1.0, 0.5, -2.5)
ob_left2_under.lineart.crease_threshold = 0.0
ob_left3.location = (1.0, 1.5, 0.5)
ob_left3.lineart.crease_threshold = 0.0
ob_left3_under.location = (1.0, 0.5, 0.5)
ob_left3_under.lineart.crease_threshold = 0.0
ob_0.location = (-3.0, 1.5, -2.5)
ob_0.lineart.crease_threshold = 0.0
ob_256.location = (-3.0, 0.5, -2.5)
ob_256.lineart.crease_threshold = 0.0
ob_right2.location = (-1.0, 1.5, -2.5)
ob_right2.lineart.crease_threshold = 0.0
ob_right2_under.location = (-1.0, 0.5, -2.5)
ob_right2_under.lineart.crease_threshold = 0.0
ob_right3.location = (-1.0, 1.5, 0.5)
ob_right3.lineart.crease_threshold = 0.0
ob_right3_under.location = (-1.0, 0.5, 0.5)
ob_right3_under.lineart.crease_threshold = 0.0
ob_top_left3.location = (1.0, 1.5, 1.5)
ob_top_left3.lineart.crease_threshold = 0.0
ob_top_left3_under.location = (1.0, 0.5, 1.5)
ob_top_left3_under.lineart.crease_threshold = 0.0
ob_top_right3.location = (-1.0, 1.5, 1.5)
ob_top_right3.lineart.crease_threshold = 0.0
ob_top_right3_under.location = (-1.0, 0.5, 1.5)
ob_top_right3_under.lineart.crease_threshold = 0.0
ob_top2.location = (-3.0, 1.5, 1.5)
ob_top2.lineart.crease_threshold = 0.0
ob_top2_under.location = (-3.0, 0.5, 1.5)
ob_top2_under.lineart.crease_threshold = 0.0
ob_top3.location = (2.98e-08, 1.5, 1.5)
ob_top3.lineart.crease_threshold = 0.0
ob_top3_under.location = (2.98e-08, 0.5, 1.5)
ob_top3_under.lineart.crease_threshold = 0.0
ob_17_68.location = (-3.0, 1.5, 0.5)
ob_17_68.lineart.crease_threshold = 0.0
ob_273_324.location = (-3.0, 0.5, 0.5)
ob_273_324.lineart.crease_threshold = 0.0
ob_left2_inner.location = (8.0, 1.5, -2.5)
ob_left2_inner.lineart.crease_threshold = 0.0
ob_bottom_right2_vert_inner.location = (7.0, 1.5, -3.5)
ob_bottom_right2_vert_inner.lineart.crease_threshold = 0.0
ob_right2_inner.location = (7.0, 1.5, -2.5)
ob_right2_inner.lineart.crease_threshold = 0.0
ob_top_right2_vert_inner.location = (7.0, 1.5, -1.5)
ob_top_right2_vert_inner.lineart.crease_threshold = 0.0
ob_221_119.location = (4.0, 1.5, -2.5)
ob_221_119.lineart.crease_threshold = 0.0
ob_top_left_bottom_right_inner.location = (3.0, 1.5, -2.5)
ob_top_left_bottom_right_inner.lineart.crease_threshold = 0.0
ob_top_right2_horz_inner.location = (10.0, 1.5, -1.5)
ob_top_right2_horz_inner.lineart.crease_threshold = 0.0
ob_top2_inner.location = (11.0, 1.5, -1.5)
ob_top2_inner.lineart.crease_threshold = 0.0
ob_top_left2_horz_inner.location = (12.0, 1.5, -1.5)
ob_top_left2_horz_inner.lineart.crease_threshold = 0.0
ob_197_23_92_113.location = (12.0, 1.5, -2.5)
ob_197_23_92_113.lineart.crease_threshold = 0.0
ob_69_21_84_81.location = (11.0, 1.5, -2.5)
ob_69_21_84_81.lineart.crease_threshold = 0.0
ob_71_29_116_209.location = (10.0, 1.5, -2.5)
ob_71_29_116_209.lineart.crease_threshold = 0.0

# ---- collection membership
scene.collection.objects.link(ob_253_247_223_127)
scene.collection.objects.link(ob_bottom_right_inner)
scene.collection.objects.link(ob_top_right_inner)
scene.collection.objects.link(ob_top_left_inner)
scene.collection.objects.link(ob_bottom_inner)
scene.collection.objects.link(ob_bottom_right_inner_thin)
scene.collection.objects.link(ob_right_inner)
scene.collection.objects.link(ob_top_inner)
scene.collection.objects.link(ob_245_215_91_125)
scene.collection.objects.link(ob_85)
scene.collection.objects.link(ob_top_right_inner_thin)
scene.collection.objects.link(ob_117_213_87_93)
scene.collection.objects.link(ob_top_left_inner_thin)
scene.collection.objects.link(ob_top_right2)
scene.collection.objects.link(ob_top_left2)
scene.collection.objects.link(ob_5_20_80_65)
scene.collection.objects.link(ob_bottom_right2)
scene.collection.objects.link(ob_bottom_left2_vert_inner)
scene.collection.objects.link(ob_top_left2_vert_inner)
scene.collection.objects.link(ob_7_28_112_193)
scene.collection.objects.link(ob_261_276_336_321)
scene.collection.objects.link(ob_bottom_right3)
scene.collection.objects.link(ob_bottom_right3_under)
scene.collection.objects.link(ob_1_4_16_64)
scene.collection.objects.link(ob_257_260_272_320)
scene.collection.objects.link(ob_199_31_124_241)
scene.collection.objects.link(ob_325_277_340_337)
scene.collection.objects.link(ob_255)
scene.collection.objects.link(ob_horz2)
scene.collection.objects.link(ob_horz2_under)
scene.collection.objects.link(ob_left2)
scene.collection.objects.link(ob_left2_under)
scene.collection.objects.link(ob_left3)
scene.collection.objects.link(ob_left3_under)
scene.collection.objects.link(ob_0)
scene.collection.objects.link(ob_256)
scene.collection.objects.link(ob_right2)
scene.collection.objects.link(ob_right2_under)
scene.collection.objects.link(ob_right3)
scene.collection.objects.link(ob_right3_under)
scene.collection.objects.link(ob_top_left3)
scene.collection.objects.link(ob_top_left3_under)
scene.collection.objects.link(ob_top_right3)
scene.collection.objects.link(ob_top_right3_under)
scene.collection.objects.link(ob_top2)
scene.collection.objects.link(ob_top2_under)
scene.collection.objects.link(ob_top3)
scene.collection.objects.link(ob_top3_under)
scene.collection.objects.link(ob_17_68)
scene.collection.objects.link(ob_273_324)
scene.collection.objects.link(ob_left2_inner)
scene.collection.objects.link(ob_bottom_right2_vert_inner)
scene.collection.objects.link(ob_right2_inner)
scene.collection.objects.link(ob_top_right2_vert_inner)
scene.collection.objects.link(ob_221_119)
scene.collection.objects.link(ob_top_left_bottom_right_inner)
scene.collection.objects.link(ob_top_right2_horz_inner)
scene.collection.objects.link(ob_top2_inner)
scene.collection.objects.link(ob_top_left2_horz_inner)
scene.collection.objects.link(ob_197_23_92_113)
scene.collection.objects.link(ob_69_21_84_81)
scene.collection.objects.link(ob_71_29_116_209)

# ---- scene / render settings (as saved in the file)
scene.frame_start = 1; scene.frame_end = 250; scene.frame_set(1)
scene.render.engine = 'BLENDER_EEVEE_NEXT'
scene.cycles.use_denoising = False
scene.cycles.samples = 128
scene.cycles.sampling_pattern = 'TABULATED_SOBOL'
scene.cycles.use_adaptive_sampling = False
scene.cycles.use_light_tree = False
scene.view_settings.view_transform = 'Filmic'
bpy.context.view_layer.update()

# ---- added for rendering (the .blend has no active camera and no usable light): camera, sun
cam_auto = bpy.data.cameras.new('AutoCamera')
cam_auto.lens = 50.0
cam_auto.sensor_width = 36.0
cam_auto.clip_end = 1000.0
ob_auto_camera = bpy.data.objects.new('AutoCamera', cam_auto)
scene.collection.objects.link(ob_auto_camera)
ob_auto_camera.location = (20.4182, -18.1018, 11.7345)
ob_auto_camera.rotation_euler = (1.09748, -7.21219e-08, 0.694738)
scene.camera = ob_auto_camera
light_auto_sun = bpy.data.lights.new('AutoSun', 'SUN')
light_auto_sun.energy = 3.0
light_auto_sun.angle = 0.0523599
ob_auto_sun = bpy.data.objects.new('AutoSun', light_auto_sun)
scene.collection.objects.link(ob_auto_sun)
ob_auto_sun.rotation_euler = (0.872665, 0.174533, 0.523599)
bpy.context.view_layer.update()
